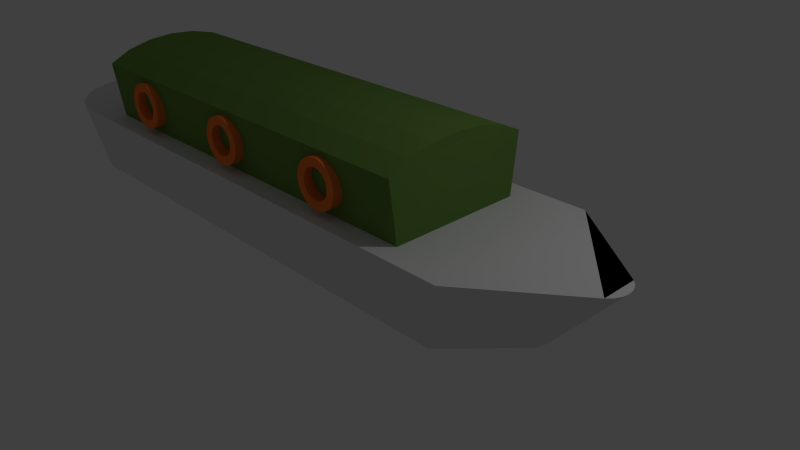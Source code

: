 # Source: barge.blend  (saved by Blender 2.72.0; exported with 4.5.12 LTS)
import bpy
from mathutils import Matrix  # noqa: F401  (used for matrix-valued properties, if any)

bpy.ops.wm.read_factory_settings(use_empty=True)
scene = bpy.context.scene
scene.name = 'Scene'

# ---- collections
col_collection_1 = bpy.data.collections.new('Collection 1'); scene.collection.children.link(col_collection_1)

# ---- materials (node trees are filled in below, after node groups)
mat_material_001 = bpy.data.materials.new('Material.001')
mat_material_001.alpha_threshold = 0.0
mat_material_001.use_transparent_shadow = False
mat_material_001.diffuse_color = (0.3665, 0.8, 0.7546, 1.0)
mat_material_001.roughness = 0.5
mat_windowframe = bpy.data.materials.new('WindowFrame')
mat_windowframe.alpha_threshold = 0.0
mat_windowframe.use_transparent_shadow = False
mat_windowframe.diffuse_color = (0.9911, 0.2232, 0.04231, 1.0)
mat_windowframe.roughness = 0.5
mat_boatmain = bpy.data.materials.new('BoatMain')
mat_boatmain.alpha_threshold = 0.0
mat_boatmain.use_transparent_shadow = False
mat_boatmain.diffuse_color = (0.15, 0.2789, 0.06125, 1.0)
mat_boatmain.roughness = 0.5
mat_material = bpy.data.materials.new('Material')
mat_material.alpha_threshold = 0.0
mat_material.use_transparent_shadow = False
mat_material.roughness = 0.5
mat_material.line_color = (0.0, 0.0, 0.0, 1.0)

# ---- material node trees

# ---- world
world_world = bpy.data.worlds.new('World'); scene.world = world_world
world_world.color = (0.05088, 0.05088, 0.05088)
world_world.use_sun_shadow = False
world_world.sun_shadow_jitter_overblur = 0.0
world_world.cycles.sampling_method = 'MANUAL'
world_world.cycles.sample_map_resolution = 256

# ---- cameras
cam_camera = bpy.data.cameras.new('Camera')
cam_camera.clip_end = 100.0
cam_camera.lens = 35.0
cam_camera.sensor_width = 32.0
cam_camera.sensor_height = 18.0
cam_camera.ortho_scale = 7.314
cam_camera.dof.focus_distance = 0.0
cam_camera.dof.aperture_fstop = 128.0

# ---- lights
light_lamp = bpy.data.lights.new('Lamp', 'POINT')
light_lamp.transmission_factor = 0.0
light_lamp.cutoff_distance = 30.0
light_lamp.energy = 100.0
light_lamp.shadow_buffer_clip_start = 1.001
light_lamp.shadow_soft_size = 0.1
light_lamp.shadow_maximum_resolution = 0.006
light_lamp.use_absolute_resolution = True
light_lamp.cycles.use_multiple_importance_sampling = False

# ---- meshes
me_cylinder_014 = bpy.data.meshes.new('Cylinder.014')
me_cylinder_014.from_pydata([(0.01385, 1.009, 3.038), (0.2087, 0.9868, 3.038), (0.3955, 0.9273, 3.038), (0.5671, 0.8325, 3.039), (0.7169, 0.7061, 3.04), (0.8391, 0.5529, 3.042), (0.9292, 0.3787, 3.043), (0.9835, 0.1904, 3.045), (1.0, -0.004938, 3.046), (0.9781, -0.1997, 3.048), (0.9186, -0.3865, 3.05), (0.8239, -0.5581, 3.051), (0.6974, -0.7079, 3.053), (0.5442, -0.8302, 3.054), (0.3701, -0.9202, 3.055), (0.1817, -0.9745, 3.055), (-0.01363, -0.9911, 3.055), (-0.2084, -0.9692, 3.055), (-0.3952, -0.9097, 3.055), (-0.5668, -0.8149, 3.054), (-0.7166, -0.6885, 3.053), (-0.8389, -0.5353, 3.051), (-0.9289, -0.3611, 3.05), (-0.9833, -0.1728, 3.048), (-0.9998, 0.02255, 3.046), (-0.9779, 0.2173, 3.045), (-0.9184, 0.4041, 3.043), (-0.8236, 0.5757, 3.042), (-0.6972, 0.7255, 3.04), (-0.544, 0.8478, 3.039), (-0.3698, 0.9378, 3.038), (-0.1815, 0.9921, 3.038), (4.241e-07, 1.575, 2.305), (4.241e-07, 1.575, 3.39), (0.3039, 1.545, 3.39), (0.3039, 1.545, 2.305), (1.102, 1.118, 2.305), (1.295, 0.8823, 2.305), (1.439, 0.613, 2.305), (1.528, 0.3207, 2.305), (1.558, 0.01678, 2.305), (1.528, -0.2872, 2.305), (1.439, -0.5794, 2.305), (1.295, -0.8488, 2.305), (1.102, -1.085, 2.305), (0.8656, -1.279, 2.305), (0.5962, -1.423, 2.305), (0.3039, -1.511, 2.305), (-1.33e-07, -1.541, 2.305), (-0.3039, -1.511, 2.305), (-0.5962, -1.423, 2.305), (-0.8656, -1.279, 2.305), (-1.102, -1.085, 2.305), (-1.295, -0.8488, 2.305), (-1.439, -0.5794, 2.305), (-1.528, -0.2872, 2.305), (-1.558, 0.01678, 2.305), (-1.0, 0.02298, 2.305), (-0.9835, -0.1724, 2.305), (-0.9291, -0.3607, 2.305), (-0.8391, -0.5349, 2.305), (-0.7169, -0.6881, 2.305), (-0.567, -0.8145, 2.305), (-0.3954, -0.9093, 2.305), (-0.2086, -0.9688, 2.305), (-0.01384, -0.9907, 2.305), (0.1815, -0.9741, 2.305), (0.3699, -0.9198, 2.305), (0.544, -0.8298, 2.305), (0.6972, -0.7075, 2.305), (0.8237, -0.5577, 2.305), (0.9184, -0.3861, 2.305), (0.9779, -0.1993, 2.305), (0.9998, -0.004507, 2.305), (0.9833, 0.1908, 2.305), (0.5962, 1.456, 2.305), (0.8656, 1.312, 2.305), (0.929, 0.3792, 2.305), (0.8389, 0.5533, 2.305), (0.7167, 0.7066, 2.305), (0.5668, 0.833, 2.305), (0.3952, 0.9278, 2.305), (0.2085, 0.9872, 2.305), (0.01365, 1.009, 2.305), (-0.1817, 0.9926, 2.305), (-0.37, 0.9383, 2.305), (-0.5442, 0.8483, 2.305), (-0.6974, 0.726, 2.305), (-0.8238, 0.5762, 2.305), (-0.9186, 0.4046, 2.305), (-0.9781, 0.2178, 2.305), (-1.528, 0.3207, 2.305), (-1.439, 0.613, 2.305), (-1.295, 0.8823, 2.305), (-1.102, 1.118, 2.305), (-0.8656, 1.312, 2.305), (-0.5962, 1.456, 2.305), (-0.3039, 1.545, 2.305), (-0.3039, 1.545, 3.39), (-0.5962, 1.456, 3.39), (-0.8656, 1.312, 3.39), (-1.102, 1.118, 3.39), (-1.295, 0.8823, 3.39), (-1.439, 0.613, 3.39), (-1.528, 0.3207, 3.39), (-1.558, 0.01678, 3.39), (-0.9998, 0.03654, 3.39), (-0.9779, 0.2313, 3.39), (-0.9185, 0.4181, 3.39), (-0.8237, 0.5897, 3.39), (-0.6972, 0.7396, 3.39), (-0.544, 0.8618, 3.39), (-0.3699, 0.9518, 3.39), (-0.1815, 1.006, 3.39), (0.01382, 1.023, 3.39), (0.2086, 1.001, 3.39), (0.3954, 0.9413, 3.39), (0.567, 0.8466, 3.39), (0.7168, 0.7201, 3.39), (0.8391, 0.5669, 3.39), (0.9291, 0.3927, 3.39), (0.9834, 0.2044, 3.39), (1.102, -1.085, 3.39), (1.295, -0.8488, 3.39), (1.439, -0.5794, 3.39), (1.528, -0.2872, 3.39), (1.558, 0.01678, 3.39), (1.528, 0.3207, 3.39), (1.439, 0.613, 3.39), (1.295, 0.8823, 3.39), (1.102, 1.118, 3.39), (0.8656, 1.312, 3.39), (0.5962, 1.456, 3.39), (1.0, 0.009052, 3.39), (0.9781, -0.1858, 3.39), (0.9186, -0.3725, 3.39), (0.8238, -0.5441, 3.39), (0.6974, -0.694, 3.39), (0.5442, -0.8162, 3.39), (0.37, -0.9063, 3.39), (0.1817, -0.9606, 3.39), (-0.01367, -0.9771, 3.39), (-0.2085, -0.9552, 3.39), (-0.3953, -0.8957, 3.39), (-0.5669, -0.801, 3.39), (-0.7167, -0.6745, 3.39), (-0.839, -0.5213, 3.39), (-0.929, -0.3472, 3.39), (-0.9833, -0.1588, 3.39), (-1.528, -0.2872, 3.39), (-1.439, -0.5794, 3.39), (-1.295, -0.8488, 3.39), (-1.102, -1.085, 3.39), (-0.8656, -1.279, 3.39), (-0.5962, -1.423, 3.39), (-0.3039, -1.511, 3.39), (-1.33e-07, -1.541, 3.39), (0.3039, -1.511, 3.39), (0.5962, -1.423, 3.39), (0.8656, -1.279, 3.39)], [], [(1, 0, 31, 30, 29, 28, 27, 26, 25, 24, 23, 22, 21, 20, 19, 18, 17, 16, 15, 14, 13, 12, 11, 10, 9, 8, 7, 6, 5, 4, 3, 2), (32, 33, 34, 35), (36, 37, 38, 39, 40, 41, 42, 43, 44, 45, 46, 47, 48, 49, 50, 51, 52, 53, 54, 55, 56, 57, 58, 59, 60, 61, 62, 63, 64, 65, 66, 67, 68, 69, 70, 71, 72, 73, 74), (32, 35, 75, 76, 36, 74, 77, 78, 79, 80, 81, 82, 83, 84, 85, 86, 87, 88, 89, 90, 57, 56, 91, 92, 93, 94, 95, 96, 97), (97, 98, 33, 32), (33, 98, 99, 100, 101, 102, 103, 104, 105, 106, 107, 108, 109, 110, 111, 112, 113, 114, 115, 116, 117, 118, 119, 120, 121, 122, 123, 124, 125, 126, 127, 128, 129, 130, 131, 132, 34), (122, 121, 133, 134, 135, 136, 137, 138, 139, 140, 141, 142, 143, 144, 145, 146, 147, 148, 106, 105, 149, 150, 151, 152, 153, 154, 155, 156, 157, 158, 159), (35, 34, 132, 75), (75, 132, 131, 76), (76, 131, 130, 36), (36, 130, 129, 37), (37, 129, 128, 38), (38, 128, 127, 39), (39, 127, 126, 40), (40, 126, 125, 41), (41, 125, 124, 42), (42, 124, 123, 43), (43, 123, 122, 44), (44, 122, 159, 45), (45, 159, 158, 46), (46, 158, 157, 47), (47, 157, 156, 48), (48, 156, 155, 49), (49, 155, 154, 50), (50, 154, 153, 51), (51, 153, 152, 52), (52, 152, 151, 53), (53, 151, 150, 54), (54, 150, 149, 55), (55, 149, 105, 56), (56, 105, 104, 91), (91, 104, 103, 92), (92, 103, 102, 93), (93, 102, 101, 94), (94, 101, 100, 95), (95, 100, 99, 96), (96, 99, 98, 97), (83, 82, 115, 114), (84, 83, 114, 113), (82, 81, 116, 115), (85, 84, 113, 112), (81, 80, 117, 116), (86, 85, 112, 111), (80, 79, 118, 117), (87, 86, 111, 110), (79, 78, 119, 118), (88, 87, 110, 109), (78, 77, 120, 119), (89, 88, 109, 108), (77, 74, 121, 120), (90, 89, 108, 107), (74, 73, 133, 121), (57, 90, 107, 106), (73, 72, 134, 133), (58, 57, 106, 148), (72, 71, 135, 134), (59, 58, 148, 147), (71, 70, 136, 135), (60, 59, 147, 146), (70, 69, 137, 136), (61, 60, 146, 145), (69, 68, 138, 137), (62, 61, 145, 144), (68, 67, 139, 138), (63, 62, 144, 143), (67, 66, 140, 139), (64, 63, 143, 142), (66, 65, 141, 140), (65, 64, 142, 141)])
me_cylinder_014.polygons.foreach_set('material_index', [0, 1, 1, 1, 1, 1, 1, 1, 1, 1, 1, 1, 1, 1, 1, 1, 1, 1, 1, 1, 1, 1, 1, 1, 1, 1, 1, 1, 1, 1, 1, 1, 1, 1, 1, 1, 1, 1, 1, 1, 1, 1, 1, 1, 1, 1, 1, 1, 1, 1, 1, 1, 1, 1, 1, 1, 1, 1, 1, 1, 1, 1, 1, 1, 1, 1, 1, 1, 1])
me_cylinder_014.materials.append(mat_material_001)
me_cylinder_014.materials.append(mat_windowframe)
me_cylinder_014.use_remesh_preserve_volume = False
me_cylinder_014.use_remesh_preserve_attributes = False
me_cylinder_014.use_mirror_vertex_groups = False
me_cylinder_014.update()
me_cylinder_013 = bpy.data.meshes.new('Cylinder.013')
me_cylinder_013.from_pydata([(0.01385, 1.009, 3.038), (0.2087, 0.9868, 3.038), (0.3955, 0.9273, 3.038), (0.5671, 0.8325, 3.039), (0.7169, 0.7061, 3.04), (0.8391, 0.5529, 3.042), (0.9292, 0.3787, 3.043), (0.9835, 0.1904, 3.045), (1.0, -0.004938, 3.046), (0.9781, -0.1997, 3.048), (0.9186, -0.3865, 3.05), (0.8239, -0.5581, 3.051), (0.6974, -0.7079, 3.053), (0.5442, -0.8302, 3.054), (0.3701, -0.9202, 3.055), (0.1817, -0.9745, 3.055), (-0.01363, -0.9911, 3.055), (-0.2084, -0.9692, 3.055), (-0.3952, -0.9097, 3.055), (-0.5668, -0.8149, 3.054), (-0.7166, -0.6885, 3.053), (-0.8389, -0.5353, 3.051), (-0.9289, -0.3611, 3.05), (-0.9833, -0.1728, 3.048), (-0.9998, 0.02255, 3.046), (-0.9779, 0.2173, 3.045), (-0.9184, 0.4041, 3.043), (-0.8236, 0.5757, 3.042), (-0.6972, 0.7255, 3.04), (-0.544, 0.8478, 3.039), (-0.3698, 0.9378, 3.038), (-0.1815, 0.9921, 3.038), (4.241e-07, 1.575, 2.305), (4.241e-07, 1.575, 3.39), (0.3039, 1.545, 3.39), (0.3039, 1.545, 2.305), (1.102, 1.118, 2.305), (1.295, 0.8823, 2.305), (1.439, 0.613, 2.305), (1.528, 0.3207, 2.305), (1.558, 0.01678, 2.305), (1.528, -0.2872, 2.305), (1.439, -0.5794, 2.305), (1.295, -0.8488, 2.305), (1.102, -1.085, 2.305), (0.8656, -1.279, 2.305), (0.5962, -1.423, 2.305), (0.3039, -1.511, 2.305), (-1.33e-07, -1.541, 2.305), (-0.3039, -1.511, 2.305), (-0.5962, -1.423, 2.305), (-0.8656, -1.279, 2.305), (-1.102, -1.085, 2.305), (-1.295, -0.8488, 2.305), (-1.439, -0.5794, 2.305), (-1.528, -0.2872, 2.305), (-1.558, 0.01678, 2.305), (-1.0, 0.02298, 2.305), (-0.9835, -0.1724, 2.305), (-0.9291, -0.3607, 2.305), (-0.8391, -0.5349, 2.305), (-0.7169, -0.6881, 2.305), (-0.567, -0.8145, 2.305), (-0.3954, -0.9093, 2.305), (-0.2086, -0.9688, 2.305), (-0.01384, -0.9907, 2.305), (0.1815, -0.9741, 2.305), (0.3699, -0.9198, 2.305), (0.544, -0.8298, 2.305), (0.6972, -0.7075, 2.305), (0.8237, -0.5577, 2.305), (0.9184, -0.3861, 2.305), (0.9779, -0.1993, 2.305), (0.9998, -0.004507, 2.305), (0.9833, 0.1908, 2.305), (0.5962, 1.456, 2.305), (0.8656, 1.312, 2.305), (0.929, 0.3792, 2.305), (0.8389, 0.5533, 2.305), (0.7167, 0.7066, 2.305), (0.5668, 0.833, 2.305), (0.3952, 0.9278, 2.305), (0.2085, 0.9872, 2.305), (0.01365, 1.009, 2.305), (-0.1817, 0.9926, 2.305), (-0.37, 0.9383, 2.305), (-0.5442, 0.8483, 2.305), (-0.6974, 0.726, 2.305), (-0.8238, 0.5762, 2.305), (-0.9186, 0.4046, 2.305), (-0.9781, 0.2178, 2.305), (-1.528, 0.3207, 2.305), (-1.439, 0.613, 2.305), (-1.295, 0.8823, 2.305), (-1.102, 1.118, 2.305), (-0.8656, 1.312, 2.305), (-0.5962, 1.456, 2.305), (-0.3039, 1.545, 2.305), (-0.3039, 1.545, 3.39), (-0.5962, 1.456, 3.39), (-0.8656, 1.312, 3.39), (-1.102, 1.118, 3.39), (-1.295, 0.8823, 3.39), (-1.439, 0.613, 3.39), (-1.528, 0.3207, 3.39), (-1.558, 0.01678, 3.39), (-0.9998, 0.03654, 3.39), (-0.9779, 0.2313, 3.39), (-0.9185, 0.4181, 3.39), (-0.8237, 0.5897, 3.39), (-0.6972, 0.7396, 3.39), (-0.544, 0.8618, 3.39), (-0.3699, 0.9518, 3.39), (-0.1815, 1.006, 3.39), (0.01382, 1.023, 3.39), (0.2086, 1.001, 3.39), (0.3954, 0.9413, 3.39), (0.567, 0.8466, 3.39), (0.7168, 0.7201, 3.39), (0.8391, 0.5669, 3.39), (0.9291, 0.3927, 3.39), (0.9834, 0.2044, 3.39), (1.102, -1.085, 3.39), (1.295, -0.8488, 3.39), (1.439, -0.5794, 3.39), (1.528, -0.2872, 3.39), (1.558, 0.01678, 3.39), (1.528, 0.3207, 3.39), (1.439, 0.613, 3.39), (1.295, 0.8823, 3.39), (1.102, 1.118, 3.39), (0.8656, 1.312, 3.39), (0.5962, 1.456, 3.39), (1.0, 0.009052, 3.39), (0.9781, -0.1858, 3.39), (0.9186, -0.3725, 3.39), (0.8238, -0.5441, 3.39), (0.6974, -0.694, 3.39), (0.5442, -0.8162, 3.39), (0.37, -0.9063, 3.39), (0.1817, -0.9606, 3.39), (-0.01367, -0.9771, 3.39), (-0.2085, -0.9552, 3.39), (-0.3953, -0.8957, 3.39), (-0.5669, -0.801, 3.39), (-0.7167, -0.6745, 3.39), (-0.839, -0.5213, 3.39), (-0.929, -0.3472, 3.39), (-0.9833, -0.1588, 3.39), (-1.528, -0.2872, 3.39), (-1.439, -0.5794, 3.39), (-1.295, -0.8488, 3.39), (-1.102, -1.085, 3.39), (-0.8656, -1.279, 3.39), (-0.5962, -1.423, 3.39), (-0.3039, -1.511, 3.39), (-1.33e-07, -1.541, 3.39), (0.3039, -1.511, 3.39), (0.5962, -1.423, 3.39), (0.8656, -1.279, 3.39)], [], [(1, 0, 31, 30, 29, 28, 27, 26, 25, 24, 23, 22, 21, 20, 19, 18, 17, 16, 15, 14, 13, 12, 11, 10, 9, 8, 7, 6, 5, 4, 3, 2), (32, 33, 34, 35), (36, 37, 38, 39, 40, 41, 42, 43, 44, 45, 46, 47, 48, 49, 50, 51, 52, 53, 54, 55, 56, 57, 58, 59, 60, 61, 62, 63, 64, 65, 66, 67, 68, 69, 70, 71, 72, 73, 74), (32, 35, 75, 76, 36, 74, 77, 78, 79, 80, 81, 82, 83, 84, 85, 86, 87, 88, 89, 90, 57, 56, 91, 92, 93, 94, 95, 96, 97), (97, 98, 33, 32), (33, 98, 99, 100, 101, 102, 103, 104, 105, 106, 107, 108, 109, 110, 111, 112, 113, 114, 115, 116, 117, 118, 119, 120, 121, 122, 123, 124, 125, 126, 127, 128, 129, 130, 131, 132, 34), (122, 121, 133, 134, 135, 136, 137, 138, 139, 140, 141, 142, 143, 144, 145, 146, 147, 148, 106, 105, 149, 150, 151, 152, 153, 154, 155, 156, 157, 158, 159), (35, 34, 132, 75), (75, 132, 131, 76), (76, 131, 130, 36), (36, 130, 129, 37), (37, 129, 128, 38), (38, 128, 127, 39), (39, 127, 126, 40), (40, 126, 125, 41), (41, 125, 124, 42), (42, 124, 123, 43), (43, 123, 122, 44), (44, 122, 159, 45), (45, 159, 158, 46), (46, 158, 157, 47), (47, 157, 156, 48), (48, 156, 155, 49), (49, 155, 154, 50), (50, 154, 153, 51), (51, 153, 152, 52), (52, 152, 151, 53), (53, 151, 150, 54), (54, 150, 149, 55), (55, 149, 105, 56), (56, 105, 104, 91), (91, 104, 103, 92), (92, 103, 102, 93), (93, 102, 101, 94), (94, 101, 100, 95), (95, 100, 99, 96), (96, 99, 98, 97), (83, 82, 115, 114), (84, 83, 114, 113), (82, 81, 116, 115), (85, 84, 113, 112), (81, 80, 117, 116), (86, 85, 112, 111), (80, 79, 118, 117), (87, 86, 111, 110), (79, 78, 119, 118), (88, 87, 110, 109), (78, 77, 120, 119), (89, 88, 109, 108), (77, 74, 121, 120), (90, 89, 108, 107), (74, 73, 133, 121), (57, 90, 107, 106), (73, 72, 134, 133), (58, 57, 106, 148), (72, 71, 135, 134), (59, 58, 148, 147), (71, 70, 136, 135), (60, 59, 147, 146), (70, 69, 137, 136), (61, 60, 146, 145), (69, 68, 138, 137), (62, 61, 145, 144), (68, 67, 139, 138), (63, 62, 144, 143), (67, 66, 140, 139), (64, 63, 143, 142), (66, 65, 141, 140), (65, 64, 142, 141)])
me_cylinder_013.polygons.foreach_set('material_index', [0, 1, 1, 1, 1, 1, 1, 1, 1, 1, 1, 1, 1, 1, 1, 1, 1, 1, 1, 1, 1, 1, 1, 1, 1, 1, 1, 1, 1, 1, 1, 1, 1, 1, 1, 1, 1, 1, 1, 1, 1, 1, 1, 1, 1, 1, 1, 1, 1, 1, 1, 1, 1, 1, 1, 1, 1, 1, 1, 1, 1, 1, 1, 1, 1, 1, 1, 1, 1])
me_cylinder_013.materials.append(mat_material_001)
me_cylinder_013.materials.append(mat_windowframe)
me_cylinder_013.use_remesh_preserve_volume = False
me_cylinder_013.use_remesh_preserve_attributes = False
me_cylinder_013.use_mirror_vertex_groups = False
me_cylinder_013.update()
me_cylinder_012 = bpy.data.meshes.new('Cylinder.012')
me_cylinder_012.from_pydata([(0.01385, 1.009, 3.038), (0.2087, 0.9868, 3.038), (0.3955, 0.9273, 3.038), (0.5671, 0.8325, 3.039), (0.7169, 0.7061, 3.04), (0.8391, 0.5529, 3.042), (0.9292, 0.3787, 3.043), (0.9835, 0.1904, 3.045), (1.0, -0.004938, 3.046), (0.9781, -0.1997, 3.048), (0.9186, -0.3865, 3.05), (0.8239, -0.5581, 3.051), (0.6974, -0.7079, 3.053), (0.5442, -0.8302, 3.054), (0.3701, -0.9202, 3.055), (0.1817, -0.9745, 3.055), (-0.01363, -0.9911, 3.055), (-0.2084, -0.9692, 3.055), (-0.3952, -0.9097, 3.055), (-0.5668, -0.8149, 3.054), (-0.7166, -0.6885, 3.053), (-0.8389, -0.5353, 3.051), (-0.9289, -0.3611, 3.05), (-0.9833, -0.1728, 3.048), (-0.9998, 0.02255, 3.046), (-0.9779, 0.2173, 3.045), (-0.9184, 0.4041, 3.043), (-0.8236, 0.5757, 3.042), (-0.6972, 0.7255, 3.04), (-0.544, 0.8478, 3.039), (-0.3698, 0.9378, 3.038), (-0.1815, 0.9921, 3.038), (4.241e-07, 1.575, 2.305), (4.241e-07, 1.575, 3.39), (0.3039, 1.545, 3.39), (0.3039, 1.545, 2.305), (1.102, 1.118, 2.305), (1.295, 0.8823, 2.305), (1.439, 0.613, 2.305), (1.528, 0.3207, 2.305), (1.558, 0.01678, 2.305), (1.528, -0.2872, 2.305), (1.439, -0.5794, 2.305), (1.295, -0.8488, 2.305), (1.102, -1.085, 2.305), (0.8656, -1.279, 2.305), (0.5962, -1.423, 2.305), (0.3039, -1.511, 2.305), (-1.33e-07, -1.541, 2.305), (-0.3039, -1.511, 2.305), (-0.5962, -1.423, 2.305), (-0.8656, -1.279, 2.305), (-1.102, -1.085, 2.305), (-1.295, -0.8488, 2.305), (-1.439, -0.5794, 2.305), (-1.528, -0.2872, 2.305), (-1.558, 0.01678, 2.305), (-1.0, 0.02298, 2.305), (-0.9835, -0.1724, 2.305), (-0.9291, -0.3607, 2.305), (-0.8391, -0.5349, 2.305), (-0.7169, -0.6881, 2.305), (-0.567, -0.8145, 2.305), (-0.3954, -0.9093, 2.305), (-0.2086, -0.9688, 2.305), (-0.01384, -0.9907, 2.305), (0.1815, -0.9741, 2.305), (0.3699, -0.9198, 2.305), (0.544, -0.8298, 2.305), (0.6972, -0.7075, 2.305), (0.8237, -0.5577, 2.305), (0.9184, -0.3861, 2.305), (0.9779, -0.1993, 2.305), (0.9998, -0.004507, 2.305), (0.9833, 0.1908, 2.305), (0.5962, 1.456, 2.305), (0.8656, 1.312, 2.305), (0.929, 0.3792, 2.305), (0.8389, 0.5533, 2.305), (0.7167, 0.7066, 2.305), (0.5668, 0.833, 2.305), (0.3952, 0.9278, 2.305), (0.2085, 0.9872, 2.305), (0.01365, 1.009, 2.305), (-0.1817, 0.9926, 2.305), (-0.37, 0.9383, 2.305), (-0.5442, 0.8483, 2.305), (-0.6974, 0.726, 2.305), (-0.8238, 0.5762, 2.305), (-0.9186, 0.4046, 2.305), (-0.9781, 0.2178, 2.305), (-1.528, 0.3207, 2.305), (-1.439, 0.613, 2.305), (-1.295, 0.8823, 2.305), (-1.102, 1.118, 2.305), (-0.8656, 1.312, 2.305), (-0.5962, 1.456, 2.305), (-0.3039, 1.545, 2.305), (-0.3039, 1.545, 3.39), (-0.5962, 1.456, 3.39), (-0.8656, 1.312, 3.39), (-1.102, 1.118, 3.39), (-1.295, 0.8823, 3.39), (-1.439, 0.613, 3.39), (-1.528, 0.3207, 3.39), (-1.558, 0.01678, 3.39), (-0.9998, 0.03654, 3.39), (-0.9779, 0.2313, 3.39), (-0.9185, 0.4181, 3.39), (-0.8237, 0.5897, 3.39), (-0.6972, 0.7396, 3.39), (-0.544, 0.8618, 3.39), (-0.3699, 0.9518, 3.39), (-0.1815, 1.006, 3.39), (0.01382, 1.023, 3.39), (0.2086, 1.001, 3.39), (0.3954, 0.9413, 3.39), (0.567, 0.8466, 3.39), (0.7168, 0.7201, 3.39), (0.8391, 0.5669, 3.39), (0.9291, 0.3927, 3.39), (0.9834, 0.2044, 3.39), (1.102, -1.085, 3.39), (1.295, -0.8488, 3.39), (1.439, -0.5794, 3.39), (1.528, -0.2872, 3.39), (1.558, 0.01678, 3.39), (1.528, 0.3207, 3.39), (1.439, 0.613, 3.39), (1.295, 0.8823, 3.39), (1.102, 1.118, 3.39), (0.8656, 1.312, 3.39), (0.5962, 1.456, 3.39), (1.0, 0.009052, 3.39), (0.9781, -0.1858, 3.39), (0.9186, -0.3725, 3.39), (0.8238, -0.5441, 3.39), (0.6974, -0.694, 3.39), (0.5442, -0.8162, 3.39), (0.37, -0.9063, 3.39), (0.1817, -0.9606, 3.39), (-0.01367, -0.9771, 3.39), (-0.2085, -0.9552, 3.39), (-0.3953, -0.8957, 3.39), (-0.5669, -0.801, 3.39), (-0.7167, -0.6745, 3.39), (-0.839, -0.5213, 3.39), (-0.929, -0.3472, 3.39), (-0.9833, -0.1588, 3.39), (-1.528, -0.2872, 3.39), (-1.439, -0.5794, 3.39), (-1.295, -0.8488, 3.39), (-1.102, -1.085, 3.39), (-0.8656, -1.279, 3.39), (-0.5962, -1.423, 3.39), (-0.3039, -1.511, 3.39), (-1.33e-07, -1.541, 3.39), (0.3039, -1.511, 3.39), (0.5962, -1.423, 3.39), (0.8656, -1.279, 3.39)], [], [(1, 0, 31, 30, 29, 28, 27, 26, 25, 24, 23, 22, 21, 20, 19, 18, 17, 16, 15, 14, 13, 12, 11, 10, 9, 8, 7, 6, 5, 4, 3, 2), (32, 33, 34, 35), (36, 37, 38, 39, 40, 41, 42, 43, 44, 45, 46, 47, 48, 49, 50, 51, 52, 53, 54, 55, 56, 57, 58, 59, 60, 61, 62, 63, 64, 65, 66, 67, 68, 69, 70, 71, 72, 73, 74), (32, 35, 75, 76, 36, 74, 77, 78, 79, 80, 81, 82, 83, 84, 85, 86, 87, 88, 89, 90, 57, 56, 91, 92, 93, 94, 95, 96, 97), (97, 98, 33, 32), (33, 98, 99, 100, 101, 102, 103, 104, 105, 106, 107, 108, 109, 110, 111, 112, 113, 114, 115, 116, 117, 118, 119, 120, 121, 122, 123, 124, 125, 126, 127, 128, 129, 130, 131, 132, 34), (122, 121, 133, 134, 135, 136, 137, 138, 139, 140, 141, 142, 143, 144, 145, 146, 147, 148, 106, 105, 149, 150, 151, 152, 153, 154, 155, 156, 157, 158, 159), (35, 34, 132, 75), (75, 132, 131, 76), (76, 131, 130, 36), (36, 130, 129, 37), (37, 129, 128, 38), (38, 128, 127, 39), (39, 127, 126, 40), (40, 126, 125, 41), (41, 125, 124, 42), (42, 124, 123, 43), (43, 123, 122, 44), (44, 122, 159, 45), (45, 159, 158, 46), (46, 158, 157, 47), (47, 157, 156, 48), (48, 156, 155, 49), (49, 155, 154, 50), (50, 154, 153, 51), (51, 153, 152, 52), (52, 152, 151, 53), (53, 151, 150, 54), (54, 150, 149, 55), (55, 149, 105, 56), (56, 105, 104, 91), (91, 104, 103, 92), (92, 103, 102, 93), (93, 102, 101, 94), (94, 101, 100, 95), (95, 100, 99, 96), (96, 99, 98, 97), (83, 82, 115, 114), (84, 83, 114, 113), (82, 81, 116, 115), (85, 84, 113, 112), (81, 80, 117, 116), (86, 85, 112, 111), (80, 79, 118, 117), (87, 86, 111, 110), (79, 78, 119, 118), (88, 87, 110, 109), (78, 77, 120, 119), (89, 88, 109, 108), (77, 74, 121, 120), (90, 89, 108, 107), (74, 73, 133, 121), (57, 90, 107, 106), (73, 72, 134, 133), (58, 57, 106, 148), (72, 71, 135, 134), (59, 58, 148, 147), (71, 70, 136, 135), (60, 59, 147, 146), (70, 69, 137, 136), (61, 60, 146, 145), (69, 68, 138, 137), (62, 61, 145, 144), (68, 67, 139, 138), (63, 62, 144, 143), (67, 66, 140, 139), (64, 63, 143, 142), (66, 65, 141, 140), (65, 64, 142, 141)])
me_cylinder_012.polygons.foreach_set('material_index', [0, 1, 1, 1, 1, 1, 1, 1, 1, 1, 1, 1, 1, 1, 1, 1, 1, 1, 1, 1, 1, 1, 1, 1, 1, 1, 1, 1, 1, 1, 1, 1, 1, 1, 1, 1, 1, 1, 1, 1, 1, 1, 1, 1, 1, 1, 1, 1, 1, 1, 1, 1, 1, 1, 1, 1, 1, 1, 1, 1, 1, 1, 1, 1, 1, 1, 1, 1, 1])
me_cylinder_012.materials.append(mat_material_001)
me_cylinder_012.materials.append(mat_windowframe)
me_cylinder_012.use_remesh_preserve_volume = False
me_cylinder_012.use_remesh_preserve_attributes = False
me_cylinder_012.use_mirror_vertex_groups = False
me_cylinder_012.update()
me_cylinder_011 = bpy.data.meshes.new('Cylinder.011')
me_cylinder_011.from_pydata([(0.01385, 1.009, 3.038), (0.2087, 0.9868, 3.038), (0.3955, 0.9273, 3.038), (0.5671, 0.8325, 3.039), (0.7169, 0.7061, 3.04), (0.8391, 0.5529, 3.042), (0.9292, 0.3787, 3.043), (0.9835, 0.1904, 3.045), (1.0, -0.004938, 3.046), (0.9781, -0.1997, 3.048), (0.9186, -0.3865, 3.05), (0.8239, -0.5581, 3.051), (0.6974, -0.7079, 3.053), (0.5442, -0.8302, 3.054), (0.3701, -0.9202, 3.055), (0.1817, -0.9745, 3.055), (-0.01363, -0.9911, 3.055), (-0.2084, -0.9692, 3.055), (-0.3952, -0.9097, 3.055), (-0.5668, -0.8149, 3.054), (-0.7166, -0.6885, 3.053), (-0.8389, -0.5353, 3.051), (-0.9289, -0.3611, 3.05), (-0.9833, -0.1728, 3.048), (-0.9998, 0.02255, 3.046), (-0.9779, 0.2173, 3.045), (-0.9184, 0.4041, 3.043), (-0.8236, 0.5757, 3.042), (-0.6972, 0.7255, 3.04), (-0.544, 0.8478, 3.039), (-0.3698, 0.9378, 3.038), (-0.1815, 0.9921, 3.038), (4.241e-07, 1.575, 2.305), (4.241e-07, 1.575, 3.39), (0.3039, 1.545, 3.39), (0.3039, 1.545, 2.305), (1.102, 1.118, 2.305), (1.295, 0.8823, 2.305), (1.439, 0.613, 2.305), (1.528, 0.3207, 2.305), (1.558, 0.01678, 2.305), (1.528, -0.2872, 2.305), (1.439, -0.5794, 2.305), (1.295, -0.8488, 2.305), (1.102, -1.085, 2.305), (0.8656, -1.279, 2.305), (0.5962, -1.423, 2.305), (0.3039, -1.511, 2.305), (-1.33e-07, -1.541, 2.305), (-0.3039, -1.511, 2.305), (-0.5962, -1.423, 2.305), (-0.8656, -1.279, 2.305), (-1.102, -1.085, 2.305), (-1.295, -0.8488, 2.305), (-1.439, -0.5794, 2.305), (-1.528, -0.2872, 2.305), (-1.558, 0.01678, 2.305), (-1.0, 0.02298, 2.305), (-0.9835, -0.1724, 2.305), (-0.9291, -0.3607, 2.305), (-0.8391, -0.5349, 2.305), (-0.7169, -0.6881, 2.305), (-0.567, -0.8145, 2.305), (-0.3954, -0.9093, 2.305), (-0.2086, -0.9688, 2.305), (-0.01384, -0.9907, 2.305), (0.1815, -0.9741, 2.305), (0.3699, -0.9198, 2.305), (0.544, -0.8298, 2.305), (0.6972, -0.7075, 2.305), (0.8237, -0.5577, 2.305), (0.9184, -0.3861, 2.305), (0.9779, -0.1993, 2.305), (0.9998, -0.004507, 2.305), (0.9833, 0.1908, 2.305), (0.5962, 1.456, 2.305), (0.8656, 1.312, 2.305), (0.929, 0.3792, 2.305), (0.8389, 0.5533, 2.305), (0.7167, 0.7066, 2.305), (0.5668, 0.833, 2.305), (0.3952, 0.9278, 2.305), (0.2085, 0.9872, 2.305), (0.01365, 1.009, 2.305), (-0.1817, 0.9926, 2.305), (-0.37, 0.9383, 2.305), (-0.5442, 0.8483, 2.305), (-0.6974, 0.726, 2.305), (-0.8238, 0.5762, 2.305), (-0.9186, 0.4046, 2.305), (-0.9781, 0.2178, 2.305), (-1.528, 0.3207, 2.305), (-1.439, 0.613, 2.305), (-1.295, 0.8823, 2.305), (-1.102, 1.118, 2.305), (-0.8656, 1.312, 2.305), (-0.5962, 1.456, 2.305), (-0.3039, 1.545, 2.305), (-0.3039, 1.545, 3.39), (-0.5962, 1.456, 3.39), (-0.8656, 1.312, 3.39), (-1.102, 1.118, 3.39), (-1.295, 0.8823, 3.39), (-1.439, 0.613, 3.39), (-1.528, 0.3207, 3.39), (-1.558, 0.01678, 3.39), (-0.9998, 0.03654, 3.39), (-0.9779, 0.2313, 3.39), (-0.9185, 0.4181, 3.39), (-0.8237, 0.5897, 3.39), (-0.6972, 0.7396, 3.39), (-0.544, 0.8618, 3.39), (-0.3699, 0.9518, 3.39), (-0.1815, 1.006, 3.39), (0.01382, 1.023, 3.39), (0.2086, 1.001, 3.39), (0.3954, 0.9413, 3.39), (0.567, 0.8466, 3.39), (0.7168, 0.7201, 3.39), (0.8391, 0.5669, 3.39), (0.9291, 0.3927, 3.39), (0.9834, 0.2044, 3.39), (1.102, -1.085, 3.39), (1.295, -0.8488, 3.39), (1.439, -0.5794, 3.39), (1.528, -0.2872, 3.39), (1.558, 0.01678, 3.39), (1.528, 0.3207, 3.39), (1.439, 0.613, 3.39), (1.295, 0.8823, 3.39), (1.102, 1.118, 3.39), (0.8656, 1.312, 3.39), (0.5962, 1.456, 3.39), (1.0, 0.009052, 3.39), (0.9781, -0.1858, 3.39), (0.9186, -0.3725, 3.39), (0.8238, -0.5441, 3.39), (0.6974, -0.694, 3.39), (0.5442, -0.8162, 3.39), (0.37, -0.9063, 3.39), (0.1817, -0.9606, 3.39), (-0.01367, -0.9771, 3.39), (-0.2085, -0.9552, 3.39), (-0.3953, -0.8957, 3.39), (-0.5669, -0.801, 3.39), (-0.7167, -0.6745, 3.39), (-0.839, -0.5213, 3.39), (-0.929, -0.3472, 3.39), (-0.9833, -0.1588, 3.39), (-1.528, -0.2872, 3.39), (-1.439, -0.5794, 3.39), (-1.295, -0.8488, 3.39), (-1.102, -1.085, 3.39), (-0.8656, -1.279, 3.39), (-0.5962, -1.423, 3.39), (-0.3039, -1.511, 3.39), (-1.33e-07, -1.541, 3.39), (0.3039, -1.511, 3.39), (0.5962, -1.423, 3.39), (0.8656, -1.279, 3.39)], [], [(1, 0, 31, 30, 29, 28, 27, 26, 25, 24, 23, 22, 21, 20, 19, 18, 17, 16, 15, 14, 13, 12, 11, 10, 9, 8, 7, 6, 5, 4, 3, 2), (32, 33, 34, 35), (36, 37, 38, 39, 40, 41, 42, 43, 44, 45, 46, 47, 48, 49, 50, 51, 52, 53, 54, 55, 56, 57, 58, 59, 60, 61, 62, 63, 64, 65, 66, 67, 68, 69, 70, 71, 72, 73, 74), (32, 35, 75, 76, 36, 74, 77, 78, 79, 80, 81, 82, 83, 84, 85, 86, 87, 88, 89, 90, 57, 56, 91, 92, 93, 94, 95, 96, 97), (97, 98, 33, 32), (33, 98, 99, 100, 101, 102, 103, 104, 105, 106, 107, 108, 109, 110, 111, 112, 113, 114, 115, 116, 117, 118, 119, 120, 121, 122, 123, 124, 125, 126, 127, 128, 129, 130, 131, 132, 34), (122, 121, 133, 134, 135, 136, 137, 138, 139, 140, 141, 142, 143, 144, 145, 146, 147, 148, 106, 105, 149, 150, 151, 152, 153, 154, 155, 156, 157, 158, 159), (35, 34, 132, 75), (75, 132, 131, 76), (76, 131, 130, 36), (36, 130, 129, 37), (37, 129, 128, 38), (38, 128, 127, 39), (39, 127, 126, 40), (40, 126, 125, 41), (41, 125, 124, 42), (42, 124, 123, 43), (43, 123, 122, 44), (44, 122, 159, 45), (45, 159, 158, 46), (46, 158, 157, 47), (47, 157, 156, 48), (48, 156, 155, 49), (49, 155, 154, 50), (50, 154, 153, 51), (51, 153, 152, 52), (52, 152, 151, 53), (53, 151, 150, 54), (54, 150, 149, 55), (55, 149, 105, 56), (56, 105, 104, 91), (91, 104, 103, 92), (92, 103, 102, 93), (93, 102, 101, 94), (94, 101, 100, 95), (95, 100, 99, 96), (96, 99, 98, 97), (83, 82, 115, 114), (84, 83, 114, 113), (82, 81, 116, 115), (85, 84, 113, 112), (81, 80, 117, 116), (86, 85, 112, 111), (80, 79, 118, 117), (87, 86, 111, 110), (79, 78, 119, 118), (88, 87, 110, 109), (78, 77, 120, 119), (89, 88, 109, 108), (77, 74, 121, 120), (90, 89, 108, 107), (74, 73, 133, 121), (57, 90, 107, 106), (73, 72, 134, 133), (58, 57, 106, 148), (72, 71, 135, 134), (59, 58, 148, 147), (71, 70, 136, 135), (60, 59, 147, 146), (70, 69, 137, 136), (61, 60, 146, 145), (69, 68, 138, 137), (62, 61, 145, 144), (68, 67, 139, 138), (63, 62, 144, 143), (67, 66, 140, 139), (64, 63, 143, 142), (66, 65, 141, 140), (65, 64, 142, 141)])
me_cylinder_011.polygons.foreach_set('material_index', [0, 1, 1, 1, 1, 1, 1, 1, 1, 1, 1, 1, 1, 1, 1, 1, 1, 1, 1, 1, 1, 1, 1, 1, 1, 1, 1, 1, 1, 1, 1, 1, 1, 1, 1, 1, 1, 1, 1, 1, 1, 1, 1, 1, 1, 1, 1, 1, 1, 1, 1, 1, 1, 1, 1, 1, 1, 1, 1, 1, 1, 1, 1, 1, 1, 1, 1, 1, 1])
me_cylinder_011.materials.append(mat_material_001)
me_cylinder_011.materials.append(mat_windowframe)
me_cylinder_011.use_remesh_preserve_volume = False
me_cylinder_011.use_remesh_preserve_attributes = False
me_cylinder_011.use_mirror_vertex_groups = False
me_cylinder_011.update()
me_cylinder_010 = bpy.data.meshes.new('Cylinder.010')
me_cylinder_010.from_pydata([(0.01385, 1.009, 3.038), (0.2087, 0.9868, 3.038), (0.3955, 0.9273, 3.038), (0.5671, 0.8325, 3.039), (0.7169, 0.7061, 3.04), (0.8391, 0.5529, 3.042), (0.9292, 0.3787, 3.043), (0.9835, 0.1904, 3.045), (1.0, -0.004938, 3.046), (0.9781, -0.1997, 3.048), (0.9186, -0.3865, 3.05), (0.8239, -0.5581, 3.051), (0.6974, -0.7079, 3.053), (0.5442, -0.8302, 3.054), (0.3701, -0.9202, 3.055), (0.1817, -0.9745, 3.055), (-0.01363, -0.9911, 3.055), (-0.2084, -0.9692, 3.055), (-0.3952, -0.9097, 3.055), (-0.5668, -0.8149, 3.054), (-0.7166, -0.6885, 3.053), (-0.8389, -0.5353, 3.051), (-0.9289, -0.3611, 3.05), (-0.9833, -0.1728, 3.048), (-0.9998, 0.02255, 3.046), (-0.9779, 0.2173, 3.045), (-0.9184, 0.4041, 3.043), (-0.8236, 0.5757, 3.042), (-0.6972, 0.7255, 3.04), (-0.544, 0.8478, 3.039), (-0.3698, 0.9378, 3.038), (-0.1815, 0.9921, 3.038), (4.241e-07, 1.575, 2.305), (4.241e-07, 1.575, 3.39), (0.3039, 1.545, 3.39), (0.3039, 1.545, 2.305), (1.102, 1.118, 2.305), (1.295, 0.8823, 2.305), (1.439, 0.613, 2.305), (1.528, 0.3207, 2.305), (1.558, 0.01678, 2.305), (1.528, -0.2872, 2.305), (1.439, -0.5794, 2.305), (1.295, -0.8488, 2.305), (1.102, -1.085, 2.305), (0.8656, -1.279, 2.305), (0.5962, -1.423, 2.305), (0.3039, -1.511, 2.305), (-1.33e-07, -1.541, 2.305), (-0.3039, -1.511, 2.305), (-0.5962, -1.423, 2.305), (-0.8656, -1.279, 2.305), (-1.102, -1.085, 2.305), (-1.295, -0.8488, 2.305), (-1.439, -0.5794, 2.305), (-1.528, -0.2872, 2.305), (-1.558, 0.01678, 2.305), (-1.0, 0.02298, 2.305), (-0.9835, -0.1724, 2.305), (-0.9291, -0.3607, 2.305), (-0.8391, -0.5349, 2.305), (-0.7169, -0.6881, 2.305), (-0.567, -0.8145, 2.305), (-0.3954, -0.9093, 2.305), (-0.2086, -0.9688, 2.305), (-0.01384, -0.9907, 2.305), (0.1815, -0.9741, 2.305), (0.3699, -0.9198, 2.305), (0.544, -0.8298, 2.305), (0.6972, -0.7075, 2.305), (0.8237, -0.5577, 2.305), (0.9184, -0.3861, 2.305), (0.9779, -0.1993, 2.305), (0.9998, -0.004507, 2.305), (0.9833, 0.1908, 2.305), (0.5962, 1.456, 2.305), (0.8656, 1.312, 2.305), (0.929, 0.3792, 2.305), (0.8389, 0.5533, 2.305), (0.7167, 0.7066, 2.305), (0.5668, 0.833, 2.305), (0.3952, 0.9278, 2.305), (0.2085, 0.9872, 2.305), (0.01365, 1.009, 2.305), (-0.1817, 0.9926, 2.305), (-0.37, 0.9383, 2.305), (-0.5442, 0.8483, 2.305), (-0.6974, 0.726, 2.305), (-0.8238, 0.5762, 2.305), (-0.9186, 0.4046, 2.305), (-0.9781, 0.2178, 2.305), (-1.528, 0.3207, 2.305), (-1.439, 0.613, 2.305), (-1.295, 0.8823, 2.305), (-1.102, 1.118, 2.305), (-0.8656, 1.312, 2.305), (-0.5962, 1.456, 2.305), (-0.3039, 1.545, 2.305), (-0.3039, 1.545, 3.39), (-0.5962, 1.456, 3.39), (-0.8656, 1.312, 3.39), (-1.102, 1.118, 3.39), (-1.295, 0.8823, 3.39), (-1.439, 0.613, 3.39), (-1.528, 0.3207, 3.39), (-1.558, 0.01678, 3.39), (-0.9998, 0.03654, 3.39), (-0.9779, 0.2313, 3.39), (-0.9185, 0.4181, 3.39), (-0.8237, 0.5897, 3.39), (-0.6972, 0.7396, 3.39), (-0.544, 0.8618, 3.39), (-0.3699, 0.9518, 3.39), (-0.1815, 1.006, 3.39), (0.01382, 1.023, 3.39), (0.2086, 1.001, 3.39), (0.3954, 0.9413, 3.39), (0.567, 0.8466, 3.39), (0.7168, 0.7201, 3.39), (0.8391, 0.5669, 3.39), (0.9291, 0.3927, 3.39), (0.9834, 0.2044, 3.39), (1.102, -1.085, 3.39), (1.295, -0.8488, 3.39), (1.439, -0.5794, 3.39), (1.528, -0.2872, 3.39), (1.558, 0.01678, 3.39), (1.528, 0.3207, 3.39), (1.439, 0.613, 3.39), (1.295, 0.8823, 3.39), (1.102, 1.118, 3.39), (0.8656, 1.312, 3.39), (0.5962, 1.456, 3.39), (1.0, 0.009052, 3.39), (0.9781, -0.1858, 3.39), (0.9186, -0.3725, 3.39), (0.8238, -0.5441, 3.39), (0.6974, -0.694, 3.39), (0.5442, -0.8162, 3.39), (0.37, -0.9063, 3.39), (0.1817, -0.9606, 3.39), (-0.01367, -0.9771, 3.39), (-0.2085, -0.9552, 3.39), (-0.3953, -0.8957, 3.39), (-0.5669, -0.801, 3.39), (-0.7167, -0.6745, 3.39), (-0.839, -0.5213, 3.39), (-0.929, -0.3472, 3.39), (-0.9833, -0.1588, 3.39), (-1.528, -0.2872, 3.39), (-1.439, -0.5794, 3.39), (-1.295, -0.8488, 3.39), (-1.102, -1.085, 3.39), (-0.8656, -1.279, 3.39), (-0.5962, -1.423, 3.39), (-0.3039, -1.511, 3.39), (-1.33e-07, -1.541, 3.39), (0.3039, -1.511, 3.39), (0.5962, -1.423, 3.39), (0.8656, -1.279, 3.39)], [], [(1, 0, 31, 30, 29, 28, 27, 26, 25, 24, 23, 22, 21, 20, 19, 18, 17, 16, 15, 14, 13, 12, 11, 10, 9, 8, 7, 6, 5, 4, 3, 2), (32, 33, 34, 35), (36, 37, 38, 39, 40, 41, 42, 43, 44, 45, 46, 47, 48, 49, 50, 51, 52, 53, 54, 55, 56, 57, 58, 59, 60, 61, 62, 63, 64, 65, 66, 67, 68, 69, 70, 71, 72, 73, 74), (32, 35, 75, 76, 36, 74, 77, 78, 79, 80, 81, 82, 83, 84, 85, 86, 87, 88, 89, 90, 57, 56, 91, 92, 93, 94, 95, 96, 97), (97, 98, 33, 32), (33, 98, 99, 100, 101, 102, 103, 104, 105, 106, 107, 108, 109, 110, 111, 112, 113, 114, 115, 116, 117, 118, 119, 120, 121, 122, 123, 124, 125, 126, 127, 128, 129, 130, 131, 132, 34), (122, 121, 133, 134, 135, 136, 137, 138, 139, 140, 141, 142, 143, 144, 145, 146, 147, 148, 106, 105, 149, 150, 151, 152, 153, 154, 155, 156, 157, 158, 159), (35, 34, 132, 75), (75, 132, 131, 76), (76, 131, 130, 36), (36, 130, 129, 37), (37, 129, 128, 38), (38, 128, 127, 39), (39, 127, 126, 40), (40, 126, 125, 41), (41, 125, 124, 42), (42, 124, 123, 43), (43, 123, 122, 44), (44, 122, 159, 45), (45, 159, 158, 46), (46, 158, 157, 47), (47, 157, 156, 48), (48, 156, 155, 49), (49, 155, 154, 50), (50, 154, 153, 51), (51, 153, 152, 52), (52, 152, 151, 53), (53, 151, 150, 54), (54, 150, 149, 55), (55, 149, 105, 56), (56, 105, 104, 91), (91, 104, 103, 92), (92, 103, 102, 93), (93, 102, 101, 94), (94, 101, 100, 95), (95, 100, 99, 96), (96, 99, 98, 97), (83, 82, 115, 114), (84, 83, 114, 113), (82, 81, 116, 115), (85, 84, 113, 112), (81, 80, 117, 116), (86, 85, 112, 111), (80, 79, 118, 117), (87, 86, 111, 110), (79, 78, 119, 118), (88, 87, 110, 109), (78, 77, 120, 119), (89, 88, 109, 108), (77, 74, 121, 120), (90, 89, 108, 107), (74, 73, 133, 121), (57, 90, 107, 106), (73, 72, 134, 133), (58, 57, 106, 148), (72, 71, 135, 134), (59, 58, 148, 147), (71, 70, 136, 135), (60, 59, 147, 146), (70, 69, 137, 136), (61, 60, 146, 145), (69, 68, 138, 137), (62, 61, 145, 144), (68, 67, 139, 138), (63, 62, 144, 143), (67, 66, 140, 139), (64, 63, 143, 142), (66, 65, 141, 140), (65, 64, 142, 141)])
me_cylinder_010.polygons.foreach_set('material_index', [0, 1, 1, 1, 1, 1, 1, 1, 1, 1, 1, 1, 1, 1, 1, 1, 1, 1, 1, 1, 1, 1, 1, 1, 1, 1, 1, 1, 1, 1, 1, 1, 1, 1, 1, 1, 1, 1, 1, 1, 1, 1, 1, 1, 1, 1, 1, 1, 1, 1, 1, 1, 1, 1, 1, 1, 1, 1, 1, 1, 1, 1, 1, 1, 1, 1, 1, 1, 1])
me_cylinder_010.materials.append(mat_material_001)
me_cylinder_010.materials.append(mat_windowframe)
me_cylinder_010.use_remesh_preserve_volume = False
me_cylinder_010.use_remesh_preserve_attributes = False
me_cylinder_010.use_mirror_vertex_groups = False
me_cylinder_010.update()
me_cylinder_009 = bpy.data.meshes.new('Cylinder.009')
me_cylinder_009.from_pydata([(0.01385, 1.009, 3.038), (0.2087, 0.9868, 3.038), (0.3955, 0.9273, 3.038), (0.5671, 0.8325, 3.039), (0.7169, 0.7061, 3.04), (0.8391, 0.5529, 3.042), (0.9292, 0.3787, 3.043), (0.9835, 0.1904, 3.045), (1.0, -0.004938, 3.046), (0.9781, -0.1997, 3.048), (0.9186, -0.3865, 3.05), (0.8239, -0.5581, 3.051), (0.6974, -0.7079, 3.053), (0.5442, -0.8302, 3.054), (0.3701, -0.9202, 3.055), (0.1817, -0.9745, 3.055), (-0.01363, -0.9911, 3.055), (-0.2084, -0.9692, 3.055), (-0.3952, -0.9097, 3.055), (-0.5668, -0.8149, 3.054), (-0.7166, -0.6885, 3.053), (-0.8389, -0.5353, 3.051), (-0.9289, -0.3611, 3.05), (-0.9833, -0.1728, 3.048), (-0.9998, 0.02255, 3.046), (-0.9779, 0.2173, 3.045), (-0.9184, 0.4041, 3.043), (-0.8236, 0.5757, 3.042), (-0.6972, 0.7255, 3.04), (-0.544, 0.8478, 3.039), (-0.3698, 0.9378, 3.038), (-0.1815, 0.9921, 3.038), (4.241e-07, 1.575, 2.305), (4.241e-07, 1.575, 3.39), (0.3039, 1.545, 3.39), (0.3039, 1.545, 2.305), (1.102, 1.118, 2.305), (1.295, 0.8823, 2.305), (1.439, 0.613, 2.305), (1.528, 0.3207, 2.305), (1.558, 0.01678, 2.305), (1.528, -0.2872, 2.305), (1.439, -0.5794, 2.305), (1.295, -0.8488, 2.305), (1.102, -1.085, 2.305), (0.8656, -1.279, 2.305), (0.5962, -1.423, 2.305), (0.3039, -1.511, 2.305), (-1.33e-07, -1.541, 2.305), (-0.3039, -1.511, 2.305), (-0.5962, -1.423, 2.305), (-0.8656, -1.279, 2.305), (-1.102, -1.085, 2.305), (-1.295, -0.8488, 2.305), (-1.439, -0.5794, 2.305), (-1.528, -0.2872, 2.305), (-1.558, 0.01678, 2.305), (-1.0, 0.02298, 2.305), (-0.9835, -0.1724, 2.305), (-0.9291, -0.3607, 2.305), (-0.8391, -0.5349, 2.305), (-0.7169, -0.6881, 2.305), (-0.567, -0.8145, 2.305), (-0.3954, -0.9093, 2.305), (-0.2086, -0.9688, 2.305), (-0.01384, -0.9907, 2.305), (0.1815, -0.9741, 2.305), (0.3699, -0.9198, 2.305), (0.544, -0.8298, 2.305), (0.6972, -0.7075, 2.305), (0.8237, -0.5577, 2.305), (0.9184, -0.3861, 2.305), (0.9779, -0.1993, 2.305), (0.9998, -0.004507, 2.305), (0.9833, 0.1908, 2.305), (0.5962, 1.456, 2.305), (0.8656, 1.312, 2.305), (0.929, 0.3792, 2.305), (0.8389, 0.5533, 2.305), (0.7167, 0.7066, 2.305), (0.5668, 0.833, 2.305), (0.3952, 0.9278, 2.305), (0.2085, 0.9872, 2.305), (0.01365, 1.009, 2.305), (-0.1817, 0.9926, 2.305), (-0.37, 0.9383, 2.305), (-0.5442, 0.8483, 2.305), (-0.6974, 0.726, 2.305), (-0.8238, 0.5762, 2.305), (-0.9186, 0.4046, 2.305), (-0.9781, 0.2178, 2.305), (-1.528, 0.3207, 2.305), (-1.439, 0.613, 2.305), (-1.295, 0.8823, 2.305), (-1.102, 1.118, 2.305), (-0.8656, 1.312, 2.305), (-0.5962, 1.456, 2.305), (-0.3039, 1.545, 2.305), (-0.3039, 1.545, 3.39), (-0.5962, 1.456, 3.39), (-0.8656, 1.312, 3.39), (-1.102, 1.118, 3.39), (-1.295, 0.8823, 3.39), (-1.439, 0.613, 3.39), (-1.528, 0.3207, 3.39), (-1.558, 0.01678, 3.39), (-0.9998, 0.03654, 3.39), (-0.9779, 0.2313, 3.39), (-0.9185, 0.4181, 3.39), (-0.8237, 0.5897, 3.39), (-0.6972, 0.7396, 3.39), (-0.544, 0.8618, 3.39), (-0.3699, 0.9518, 3.39), (-0.1815, 1.006, 3.39), (0.01382, 1.023, 3.39), (0.2086, 1.001, 3.39), (0.3954, 0.9413, 3.39), (0.567, 0.8466, 3.39), (0.7168, 0.7201, 3.39), (0.8391, 0.5669, 3.39), (0.9291, 0.3927, 3.39), (0.9834, 0.2044, 3.39), (1.102, -1.085, 3.39), (1.295, -0.8488, 3.39), (1.439, -0.5794, 3.39), (1.528, -0.2872, 3.39), (1.558, 0.01678, 3.39), (1.528, 0.3207, 3.39), (1.439, 0.613, 3.39), (1.295, 0.8823, 3.39), (1.102, 1.118, 3.39), (0.8656, 1.312, 3.39), (0.5962, 1.456, 3.39), (1.0, 0.009052, 3.39), (0.9781, -0.1858, 3.39), (0.9186, -0.3725, 3.39), (0.8238, -0.5441, 3.39), (0.6974, -0.694, 3.39), (0.5442, -0.8162, 3.39), (0.37, -0.9063, 3.39), (0.1817, -0.9606, 3.39), (-0.01367, -0.9771, 3.39), (-0.2085, -0.9552, 3.39), (-0.3953, -0.8957, 3.39), (-0.5669, -0.801, 3.39), (-0.7167, -0.6745, 3.39), (-0.839, -0.5213, 3.39), (-0.929, -0.3472, 3.39), (-0.9833, -0.1588, 3.39), (-1.528, -0.2872, 3.39), (-1.439, -0.5794, 3.39), (-1.295, -0.8488, 3.39), (-1.102, -1.085, 3.39), (-0.8656, -1.279, 3.39), (-0.5962, -1.423, 3.39), (-0.3039, -1.511, 3.39), (-1.33e-07, -1.541, 3.39), (0.3039, -1.511, 3.39), (0.5962, -1.423, 3.39), (0.8656, -1.279, 3.39)], [], [(1, 0, 31, 30, 29, 28, 27, 26, 25, 24, 23, 22, 21, 20, 19, 18, 17, 16, 15, 14, 13, 12, 11, 10, 9, 8, 7, 6, 5, 4, 3, 2), (32, 33, 34, 35), (36, 37, 38, 39, 40, 41, 42, 43, 44, 45, 46, 47, 48, 49, 50, 51, 52, 53, 54, 55, 56, 57, 58, 59, 60, 61, 62, 63, 64, 65, 66, 67, 68, 69, 70, 71, 72, 73, 74), (32, 35, 75, 76, 36, 74, 77, 78, 79, 80, 81, 82, 83, 84, 85, 86, 87, 88, 89, 90, 57, 56, 91, 92, 93, 94, 95, 96, 97), (97, 98, 33, 32), (33, 98, 99, 100, 101, 102, 103, 104, 105, 106, 107, 108, 109, 110, 111, 112, 113, 114, 115, 116, 117, 118, 119, 120, 121, 122, 123, 124, 125, 126, 127, 128, 129, 130, 131, 132, 34), (122, 121, 133, 134, 135, 136, 137, 138, 139, 140, 141, 142, 143, 144, 145, 146, 147, 148, 106, 105, 149, 150, 151, 152, 153, 154, 155, 156, 157, 158, 159), (35, 34, 132, 75), (75, 132, 131, 76), (76, 131, 130, 36), (36, 130, 129, 37), (37, 129, 128, 38), (38, 128, 127, 39), (39, 127, 126, 40), (40, 126, 125, 41), (41, 125, 124, 42), (42, 124, 123, 43), (43, 123, 122, 44), (44, 122, 159, 45), (45, 159, 158, 46), (46, 158, 157, 47), (47, 157, 156, 48), (48, 156, 155, 49), (49, 155, 154, 50), (50, 154, 153, 51), (51, 153, 152, 52), (52, 152, 151, 53), (53, 151, 150, 54), (54, 150, 149, 55), (55, 149, 105, 56), (56, 105, 104, 91), (91, 104, 103, 92), (92, 103, 102, 93), (93, 102, 101, 94), (94, 101, 100, 95), (95, 100, 99, 96), (96, 99, 98, 97), (83, 82, 115, 114), (84, 83, 114, 113), (82, 81, 116, 115), (85, 84, 113, 112), (81, 80, 117, 116), (86, 85, 112, 111), (80, 79, 118, 117), (87, 86, 111, 110), (79, 78, 119, 118), (88, 87, 110, 109), (78, 77, 120, 119), (89, 88, 109, 108), (77, 74, 121, 120), (90, 89, 108, 107), (74, 73, 133, 121), (57, 90, 107, 106), (73, 72, 134, 133), (58, 57, 106, 148), (72, 71, 135, 134), (59, 58, 148, 147), (71, 70, 136, 135), (60, 59, 147, 146), (70, 69, 137, 136), (61, 60, 146, 145), (69, 68, 138, 137), (62, 61, 145, 144), (68, 67, 139, 138), (63, 62, 144, 143), (67, 66, 140, 139), (64, 63, 143, 142), (66, 65, 141, 140), (65, 64, 142, 141)])
me_cylinder_009.polygons.foreach_set('material_index', [0, 1, 1, 1, 1, 1, 1, 1, 1, 1, 1, 1, 1, 1, 1, 1, 1, 1, 1, 1, 1, 1, 1, 1, 1, 1, 1, 1, 1, 1, 1, 1, 1, 1, 1, 1, 1, 1, 1, 1, 1, 1, 1, 1, 1, 1, 1, 1, 1, 1, 1, 1, 1, 1, 1, 1, 1, 1, 1, 1, 1, 1, 1, 1, 1, 1, 1, 1, 1])
me_cylinder_009.materials.append(mat_material_001)
me_cylinder_009.materials.append(mat_windowframe)
me_cylinder_009.use_remesh_preserve_volume = False
me_cylinder_009.use_remesh_preserve_attributes = False
me_cylinder_009.use_mirror_vertex_groups = False
me_cylinder_009.update()
me_cylinder_008 = bpy.data.meshes.new('Cylinder.008')
me_cylinder_008.from_pydata([(0.01385, 1.009, 3.038), (0.2087, 0.9868, 3.038), (0.3955, 0.9273, 3.038), (0.5671, 0.8325, 3.039), (0.7169, 0.7061, 3.04), (0.8391, 0.5529, 3.042), (0.9292, 0.3787, 3.043), (0.9835, 0.1904, 3.045), (1.0, -0.004938, 3.046), (0.9781, -0.1997, 3.048), (0.9186, -0.3865, 3.05), (0.8239, -0.5581, 3.051), (0.6974, -0.7079, 3.053), (0.5442, -0.8302, 3.054), (0.3701, -0.9202, 3.055), (0.1817, -0.9745, 3.055), (-0.01363, -0.9911, 3.055), (-0.2084, -0.9692, 3.055), (-0.3952, -0.9097, 3.055), (-0.5668, -0.8149, 3.054), (-0.7166, -0.6885, 3.053), (-0.8389, -0.5353, 3.051), (-0.9289, -0.3611, 3.05), (-0.9833, -0.1728, 3.048), (-0.9998, 0.02255, 3.046), (-0.9779, 0.2173, 3.045), (-0.9184, 0.4041, 3.043), (-0.8236, 0.5757, 3.042), (-0.6972, 0.7255, 3.04), (-0.544, 0.8478, 3.039), (-0.3698, 0.9378, 3.038), (-0.1815, 0.9921, 3.038), (4.241e-07, 1.575, 2.305), (4.241e-07, 1.575, 3.39), (0.3039, 1.545, 3.39), (0.3039, 1.545, 2.305), (1.102, 1.118, 2.305), (1.295, 0.8823, 2.305), (1.439, 0.613, 2.305), (1.528, 0.3207, 2.305), (1.558, 0.01678, 2.305), (1.528, -0.2872, 2.305), (1.439, -0.5794, 2.305), (1.295, -0.8488, 2.305), (1.102, -1.085, 2.305), (0.8656, -1.279, 2.305), (0.5962, -1.423, 2.305), (0.3039, -1.511, 2.305), (-1.33e-07, -1.541, 2.305), (-0.3039, -1.511, 2.305), (-0.5962, -1.423, 2.305), (-0.8656, -1.279, 2.305), (-1.102, -1.085, 2.305), (-1.295, -0.8488, 2.305), (-1.439, -0.5794, 2.305), (-1.528, -0.2872, 2.305), (-1.558, 0.01678, 2.305), (-1.0, 0.02298, 2.305), (-0.9835, -0.1724, 2.305), (-0.9291, -0.3607, 2.305), (-0.8391, -0.5349, 2.305), (-0.7169, -0.6881, 2.305), (-0.567, -0.8145, 2.305), (-0.3954, -0.9093, 2.305), (-0.2086, -0.9688, 2.305), (-0.01384, -0.9907, 2.305), (0.1815, -0.9741, 2.305), (0.3699, -0.9198, 2.305), (0.544, -0.8298, 2.305), (0.6972, -0.7075, 2.305), (0.8237, -0.5577, 2.305), (0.9184, -0.3861, 2.305), (0.9779, -0.1993, 2.305), (0.9998, -0.004507, 2.305), (0.9833, 0.1908, 2.305), (0.5962, 1.456, 2.305), (0.8656, 1.312, 2.305), (0.929, 0.3792, 2.305), (0.8389, 0.5533, 2.305), (0.7167, 0.7066, 2.305), (0.5668, 0.833, 2.305), (0.3952, 0.9278, 2.305), (0.2085, 0.9872, 2.305), (0.01365, 1.009, 2.305), (-0.1817, 0.9926, 2.305), (-0.37, 0.9383, 2.305), (-0.5442, 0.8483, 2.305), (-0.6974, 0.726, 2.305), (-0.8238, 0.5762, 2.305), (-0.9186, 0.4046, 2.305), (-0.9781, 0.2178, 2.305), (-1.528, 0.3207, 2.305), (-1.439, 0.613, 2.305), (-1.295, 0.8823, 2.305), (-1.102, 1.118, 2.305), (-0.8656, 1.312, 2.305), (-0.5962, 1.456, 2.305), (-0.3039, 1.545, 2.305), (-0.3039, 1.545, 3.39), (-0.5962, 1.456, 3.39), (-0.8656, 1.312, 3.39), (-1.102, 1.118, 3.39), (-1.295, 0.8823, 3.39), (-1.439, 0.613, 3.39), (-1.528, 0.3207, 3.39), (-1.558, 0.01678, 3.39), (-0.9998, 0.03654, 3.39), (-0.9779, 0.2313, 3.39), (-0.9185, 0.4181, 3.39), (-0.8237, 0.5897, 3.39), (-0.6972, 0.7396, 3.39), (-0.544, 0.8618, 3.39), (-0.3699, 0.9518, 3.39), (-0.1815, 1.006, 3.39), (0.01382, 1.023, 3.39), (0.2086, 1.001, 3.39), (0.3954, 0.9413, 3.39), (0.567, 0.8466, 3.39), (0.7168, 0.7201, 3.39), (0.8391, 0.5669, 3.39), (0.9291, 0.3927, 3.39), (0.9834, 0.2044, 3.39), (1.102, -1.085, 3.39), (1.295, -0.8488, 3.39), (1.439, -0.5794, 3.39), (1.528, -0.2872, 3.39), (1.558, 0.01678, 3.39), (1.528, 0.3207, 3.39), (1.439, 0.613, 3.39), (1.295, 0.8823, 3.39), (1.102, 1.118, 3.39), (0.8656, 1.312, 3.39), (0.5962, 1.456, 3.39), (1.0, 0.009052, 3.39), (0.9781, -0.1858, 3.39), (0.9186, -0.3725, 3.39), (0.8238, -0.5441, 3.39), (0.6974, -0.694, 3.39), (0.5442, -0.8162, 3.39), (0.37, -0.9063, 3.39), (0.1817, -0.9606, 3.39), (-0.01367, -0.9771, 3.39), (-0.2085, -0.9552, 3.39), (-0.3953, -0.8957, 3.39), (-0.5669, -0.801, 3.39), (-0.7167, -0.6745, 3.39), (-0.839, -0.5213, 3.39), (-0.929, -0.3472, 3.39), (-0.9833, -0.1588, 3.39), (-1.528, -0.2872, 3.39), (-1.439, -0.5794, 3.39), (-1.295, -0.8488, 3.39), (-1.102, -1.085, 3.39), (-0.8656, -1.279, 3.39), (-0.5962, -1.423, 3.39), (-0.3039, -1.511, 3.39), (-1.33e-07, -1.541, 3.39), (0.3039, -1.511, 3.39), (0.5962, -1.423, 3.39), (0.8656, -1.279, 3.39)], [], [(1, 0, 31, 30, 29, 28, 27, 26, 25, 24, 23, 22, 21, 20, 19, 18, 17, 16, 15, 14, 13, 12, 11, 10, 9, 8, 7, 6, 5, 4, 3, 2), (32, 33, 34, 35), (36, 37, 38, 39, 40, 41, 42, 43, 44, 45, 46, 47, 48, 49, 50, 51, 52, 53, 54, 55, 56, 57, 58, 59, 60, 61, 62, 63, 64, 65, 66, 67, 68, 69, 70, 71, 72, 73, 74), (32, 35, 75, 76, 36, 74, 77, 78, 79, 80, 81, 82, 83, 84, 85, 86, 87, 88, 89, 90, 57, 56, 91, 92, 93, 94, 95, 96, 97), (97, 98, 33, 32), (33, 98, 99, 100, 101, 102, 103, 104, 105, 106, 107, 108, 109, 110, 111, 112, 113, 114, 115, 116, 117, 118, 119, 120, 121, 122, 123, 124, 125, 126, 127, 128, 129, 130, 131, 132, 34), (122, 121, 133, 134, 135, 136, 137, 138, 139, 140, 141, 142, 143, 144, 145, 146, 147, 148, 106, 105, 149, 150, 151, 152, 153, 154, 155, 156, 157, 158, 159), (35, 34, 132, 75), (75, 132, 131, 76), (76, 131, 130, 36), (36, 130, 129, 37), (37, 129, 128, 38), (38, 128, 127, 39), (39, 127, 126, 40), (40, 126, 125, 41), (41, 125, 124, 42), (42, 124, 123, 43), (43, 123, 122, 44), (44, 122, 159, 45), (45, 159, 158, 46), (46, 158, 157, 47), (47, 157, 156, 48), (48, 156, 155, 49), (49, 155, 154, 50), (50, 154, 153, 51), (51, 153, 152, 52), (52, 152, 151, 53), (53, 151, 150, 54), (54, 150, 149, 55), (55, 149, 105, 56), (56, 105, 104, 91), (91, 104, 103, 92), (92, 103, 102, 93), (93, 102, 101, 94), (94, 101, 100, 95), (95, 100, 99, 96), (96, 99, 98, 97), (83, 82, 115, 114), (84, 83, 114, 113), (82, 81, 116, 115), (85, 84, 113, 112), (81, 80, 117, 116), (86, 85, 112, 111), (80, 79, 118, 117), (87, 86, 111, 110), (79, 78, 119, 118), (88, 87, 110, 109), (78, 77, 120, 119), (89, 88, 109, 108), (77, 74, 121, 120), (90, 89, 108, 107), (74, 73, 133, 121), (57, 90, 107, 106), (73, 72, 134, 133), (58, 57, 106, 148), (72, 71, 135, 134), (59, 58, 148, 147), (71, 70, 136, 135), (60, 59, 147, 146), (70, 69, 137, 136), (61, 60, 146, 145), (69, 68, 138, 137), (62, 61, 145, 144), (68, 67, 139, 138), (63, 62, 144, 143), (67, 66, 140, 139), (64, 63, 143, 142), (66, 65, 141, 140), (65, 64, 142, 141)])
me_cylinder_008.polygons.foreach_set('material_index', [0, 1, 1, 1, 1, 1, 1, 1, 1, 1, 1, 1, 1, 1, 1, 1, 1, 1, 1, 1, 1, 1, 1, 1, 1, 1, 1, 1, 1, 1, 1, 1, 1, 1, 1, 1, 1, 1, 1, 1, 1, 1, 1, 1, 1, 1, 1, 1, 1, 1, 1, 1, 1, 1, 1, 1, 1, 1, 1, 1, 1, 1, 1, 1, 1, 1, 1, 1, 1])
me_cylinder_008.materials.append(mat_material_001)
me_cylinder_008.materials.append(mat_windowframe)
me_cylinder_008.use_remesh_preserve_volume = False
me_cylinder_008.use_remesh_preserve_attributes = False
me_cylinder_008.use_mirror_vertex_groups = False
me_cylinder_008.update()
me_cylinder_007 = bpy.data.meshes.new('Cylinder.007')
me_cylinder_007.from_pydata([(0.01385, 1.009, 3.038), (0.2087, 0.9868, 3.038), (0.3955, 0.9273, 3.038), (0.5671, 0.8325, 3.039), (0.7169, 0.7061, 3.04), (0.8391, 0.5529, 3.042), (0.9292, 0.3787, 3.043), (0.9835, 0.1904, 3.045), (1.0, -0.004938, 3.046), (0.9781, -0.1997, 3.048), (0.9186, -0.3865, 3.05), (0.8239, -0.5581, 3.051), (0.6974, -0.7079, 3.053), (0.5442, -0.8302, 3.054), (0.3701, -0.9202, 3.055), (0.1817, -0.9745, 3.055), (-0.01363, -0.9911, 3.055), (-0.2084, -0.9692, 3.055), (-0.3952, -0.9097, 3.055), (-0.5668, -0.8149, 3.054), (-0.7166, -0.6885, 3.053), (-0.8389, -0.5353, 3.051), (-0.9289, -0.3611, 3.05), (-0.9833, -0.1728, 3.048), (-0.9998, 0.02255, 3.046), (-0.9779, 0.2173, 3.045), (-0.9184, 0.4041, 3.043), (-0.8236, 0.5757, 3.042), (-0.6972, 0.7255, 3.04), (-0.544, 0.8478, 3.039), (-0.3698, 0.9378, 3.038), (-0.1815, 0.9921, 3.038), (4.241e-07, 1.575, 2.305), (4.241e-07, 1.575, 3.39), (0.3039, 1.545, 3.39), (0.3039, 1.545, 2.305), (1.102, 1.118, 2.305), (1.295, 0.8823, 2.305), (1.439, 0.613, 2.305), (1.528, 0.3207, 2.305), (1.558, 0.01678, 2.305), (1.528, -0.2872, 2.305), (1.439, -0.5794, 2.305), (1.295, -0.8488, 2.305), (1.102, -1.085, 2.305), (0.8656, -1.279, 2.305), (0.5962, -1.423, 2.305), (0.3039, -1.511, 2.305), (-1.33e-07, -1.541, 2.305), (-0.3039, -1.511, 2.305), (-0.5962, -1.423, 2.305), (-0.8656, -1.279, 2.305), (-1.102, -1.085, 2.305), (-1.295, -0.8488, 2.305), (-1.439, -0.5794, 2.305), (-1.528, -0.2872, 2.305), (-1.558, 0.01678, 2.305), (-1.0, 0.02298, 2.305), (-0.9835, -0.1724, 2.305), (-0.9291, -0.3607, 2.305), (-0.8391, -0.5349, 2.305), (-0.7169, -0.6881, 2.305), (-0.567, -0.8145, 2.305), (-0.3954, -0.9093, 2.305), (-0.2086, -0.9688, 2.305), (-0.01384, -0.9907, 2.305), (0.1815, -0.9741, 2.305), (0.3699, -0.9198, 2.305), (0.544, -0.8298, 2.305), (0.6972, -0.7075, 2.305), (0.8237, -0.5577, 2.305), (0.9184, -0.3861, 2.305), (0.9779, -0.1993, 2.305), (0.9998, -0.004507, 2.305), (0.9833, 0.1908, 2.305), (0.5962, 1.456, 2.305), (0.8656, 1.312, 2.305), (0.929, 0.3792, 2.305), (0.8389, 0.5533, 2.305), (0.7167, 0.7066, 2.305), (0.5668, 0.833, 2.305), (0.3952, 0.9278, 2.305), (0.2085, 0.9872, 2.305), (0.01365, 1.009, 2.305), (-0.1817, 0.9926, 2.305), (-0.37, 0.9383, 2.305), (-0.5442, 0.8483, 2.305), (-0.6974, 0.726, 2.305), (-0.8238, 0.5762, 2.305), (-0.9186, 0.4046, 2.305), (-0.9781, 0.2178, 2.305), (-1.528, 0.3207, 2.305), (-1.439, 0.613, 2.305), (-1.295, 0.8823, 2.305), (-1.102, 1.118, 2.305), (-0.8656, 1.312, 2.305), (-0.5962, 1.456, 2.305), (-0.3039, 1.545, 2.305), (-0.3039, 1.545, 3.39), (-0.5962, 1.456, 3.39), (-0.8656, 1.312, 3.39), (-1.102, 1.118, 3.39), (-1.295, 0.8823, 3.39), (-1.439, 0.613, 3.39), (-1.528, 0.3207, 3.39), (-1.558, 0.01678, 3.39), (-0.9998, 0.03654, 3.39), (-0.9779, 0.2313, 3.39), (-0.9185, 0.4181, 3.39), (-0.8237, 0.5897, 3.39), (-0.6972, 0.7396, 3.39), (-0.544, 0.8618, 3.39), (-0.3699, 0.9518, 3.39), (-0.1815, 1.006, 3.39), (0.01382, 1.023, 3.39), (0.2086, 1.001, 3.39), (0.3954, 0.9413, 3.39), (0.567, 0.8466, 3.39), (0.7168, 0.7201, 3.39), (0.8391, 0.5669, 3.39), (0.9291, 0.3927, 3.39), (0.9834, 0.2044, 3.39), (1.102, -1.085, 3.39), (1.295, -0.8488, 3.39), (1.439, -0.5794, 3.39), (1.528, -0.2872, 3.39), (1.558, 0.01678, 3.39), (1.528, 0.3207, 3.39), (1.439, 0.613, 3.39), (1.295, 0.8823, 3.39), (1.102, 1.118, 3.39), (0.8656, 1.312, 3.39), (0.5962, 1.456, 3.39), (1.0, 0.009052, 3.39), (0.9781, -0.1858, 3.39), (0.9186, -0.3725, 3.39), (0.8238, -0.5441, 3.39), (0.6974, -0.694, 3.39), (0.5442, -0.8162, 3.39), (0.37, -0.9063, 3.39), (0.1817, -0.9606, 3.39), (-0.01367, -0.9771, 3.39), (-0.2085, -0.9552, 3.39), (-0.3953, -0.8957, 3.39), (-0.5669, -0.801, 3.39), (-0.7167, -0.6745, 3.39), (-0.839, -0.5213, 3.39), (-0.929, -0.3472, 3.39), (-0.9833, -0.1588, 3.39), (-1.528, -0.2872, 3.39), (-1.439, -0.5794, 3.39), (-1.295, -0.8488, 3.39), (-1.102, -1.085, 3.39), (-0.8656, -1.279, 3.39), (-0.5962, -1.423, 3.39), (-0.3039, -1.511, 3.39), (-1.33e-07, -1.541, 3.39), (0.3039, -1.511, 3.39), (0.5962, -1.423, 3.39), (0.8656, -1.279, 3.39)], [], [(1, 0, 31, 30, 29, 28, 27, 26, 25, 24, 23, 22, 21, 20, 19, 18, 17, 16, 15, 14, 13, 12, 11, 10, 9, 8, 7, 6, 5, 4, 3, 2), (32, 33, 34, 35), (36, 37, 38, 39, 40, 41, 42, 43, 44, 45, 46, 47, 48, 49, 50, 51, 52, 53, 54, 55, 56, 57, 58, 59, 60, 61, 62, 63, 64, 65, 66, 67, 68, 69, 70, 71, 72, 73, 74), (32, 35, 75, 76, 36, 74, 77, 78, 79, 80, 81, 82, 83, 84, 85, 86, 87, 88, 89, 90, 57, 56, 91, 92, 93, 94, 95, 96, 97), (97, 98, 33, 32), (33, 98, 99, 100, 101, 102, 103, 104, 105, 106, 107, 108, 109, 110, 111, 112, 113, 114, 115, 116, 117, 118, 119, 120, 121, 122, 123, 124, 125, 126, 127, 128, 129, 130, 131, 132, 34), (122, 121, 133, 134, 135, 136, 137, 138, 139, 140, 141, 142, 143, 144, 145, 146, 147, 148, 106, 105, 149, 150, 151, 152, 153, 154, 155, 156, 157, 158, 159), (35, 34, 132, 75), (75, 132, 131, 76), (76, 131, 130, 36), (36, 130, 129, 37), (37, 129, 128, 38), (38, 128, 127, 39), (39, 127, 126, 40), (40, 126, 125, 41), (41, 125, 124, 42), (42, 124, 123, 43), (43, 123, 122, 44), (44, 122, 159, 45), (45, 159, 158, 46), (46, 158, 157, 47), (47, 157, 156, 48), (48, 156, 155, 49), (49, 155, 154, 50), (50, 154, 153, 51), (51, 153, 152, 52), (52, 152, 151, 53), (53, 151, 150, 54), (54, 150, 149, 55), (55, 149, 105, 56), (56, 105, 104, 91), (91, 104, 103, 92), (92, 103, 102, 93), (93, 102, 101, 94), (94, 101, 100, 95), (95, 100, 99, 96), (96, 99, 98, 97), (83, 82, 115, 114), (84, 83, 114, 113), (82, 81, 116, 115), (85, 84, 113, 112), (81, 80, 117, 116), (86, 85, 112, 111), (80, 79, 118, 117), (87, 86, 111, 110), (79, 78, 119, 118), (88, 87, 110, 109), (78, 77, 120, 119), (89, 88, 109, 108), (77, 74, 121, 120), (90, 89, 108, 107), (74, 73, 133, 121), (57, 90, 107, 106), (73, 72, 134, 133), (58, 57, 106, 148), (72, 71, 135, 134), (59, 58, 148, 147), (71, 70, 136, 135), (60, 59, 147, 146), (70, 69, 137, 136), (61, 60, 146, 145), (69, 68, 138, 137), (62, 61, 145, 144), (68, 67, 139, 138), (63, 62, 144, 143), (67, 66, 140, 139), (64, 63, 143, 142), (66, 65, 141, 140), (65, 64, 142, 141)])
me_cylinder_007.polygons.foreach_set('material_index', [0, 1, 1, 1, 1, 1, 1, 1, 1, 1, 1, 1, 1, 1, 1, 1, 1, 1, 1, 1, 1, 1, 1, 1, 1, 1, 1, 1, 1, 1, 1, 1, 1, 1, 1, 1, 1, 1, 1, 1, 1, 1, 1, 1, 1, 1, 1, 1, 1, 1, 1, 1, 1, 1, 1, 1, 1, 1, 1, 1, 1, 1, 1, 1, 1, 1, 1, 1, 1])
me_cylinder_007.materials.append(mat_material_001)
me_cylinder_007.materials.append(mat_windowframe)
me_cylinder_007.use_remesh_preserve_volume = False
me_cylinder_007.use_remesh_preserve_attributes = False
me_cylinder_007.use_mirror_vertex_groups = False
me_cylinder_007.update()
me_cylinder_006 = bpy.data.meshes.new('Cylinder.006')
me_cylinder_006.from_pydata([(0.01385, 1.009, 3.038), (0.2087, 0.9868, 3.038), (0.3955, 0.9273, 3.038), (0.5671, 0.8325, 3.039), (0.7169, 0.7061, 3.04), (0.8391, 0.5529, 3.042), (0.9292, 0.3787, 3.043), (0.9835, 0.1904, 3.045), (1.0, -0.004938, 3.046), (0.9781, -0.1997, 3.048), (0.9186, -0.3865, 3.05), (0.8239, -0.5581, 3.051), (0.6974, -0.7079, 3.053), (0.5442, -0.8302, 3.054), (0.3701, -0.9202, 3.055), (0.1817, -0.9745, 3.055), (-0.01363, -0.9911, 3.055), (-0.2084, -0.9692, 3.055), (-0.3952, -0.9097, 3.055), (-0.5668, -0.8149, 3.054), (-0.7166, -0.6885, 3.053), (-0.8389, -0.5353, 3.051), (-0.9289, -0.3611, 3.05), (-0.9833, -0.1728, 3.048), (-0.9998, 0.02255, 3.046), (-0.9779, 0.2173, 3.045), (-0.9184, 0.4041, 3.043), (-0.8236, 0.5757, 3.042), (-0.6972, 0.7255, 3.04), (-0.544, 0.8478, 3.039), (-0.3698, 0.9378, 3.038), (-0.1815, 0.9921, 3.038), (4.241e-07, 1.575, 2.305), (4.241e-07, 1.575, 3.39), (0.3039, 1.545, 3.39), (0.3039, 1.545, 2.305), (1.102, 1.118, 2.305), (1.295, 0.8823, 2.305), (1.439, 0.613, 2.305), (1.528, 0.3207, 2.305), (1.558, 0.01678, 2.305), (1.528, -0.2872, 2.305), (1.439, -0.5794, 2.305), (1.295, -0.8488, 2.305), (1.102, -1.085, 2.305), (0.8656, -1.279, 2.305), (0.5962, -1.423, 2.305), (0.3039, -1.511, 2.305), (-1.33e-07, -1.541, 2.305), (-0.3039, -1.511, 2.305), (-0.5962, -1.423, 2.305), (-0.8656, -1.279, 2.305), (-1.102, -1.085, 2.305), (-1.295, -0.8488, 2.305), (-1.439, -0.5794, 2.305), (-1.528, -0.2872, 2.305), (-1.558, 0.01678, 2.305), (-1.0, 0.02298, 2.305), (-0.9835, -0.1724, 2.305), (-0.9291, -0.3607, 2.305), (-0.8391, -0.5349, 2.305), (-0.7169, -0.6881, 2.305), (-0.567, -0.8145, 2.305), (-0.3954, -0.9093, 2.305), (-0.2086, -0.9688, 2.305), (-0.01384, -0.9907, 2.305), (0.1815, -0.9741, 2.305), (0.3699, -0.9198, 2.305), (0.544, -0.8298, 2.305), (0.6972, -0.7075, 2.305), (0.8237, -0.5577, 2.305), (0.9184, -0.3861, 2.305), (0.9779, -0.1993, 2.305), (0.9998, -0.004507, 2.305), (0.9833, 0.1908, 2.305), (0.5962, 1.456, 2.305), (0.8656, 1.312, 2.305), (0.929, 0.3792, 2.305), (0.8389, 0.5533, 2.305), (0.7167, 0.7066, 2.305), (0.5668, 0.833, 2.305), (0.3952, 0.9278, 2.305), (0.2085, 0.9872, 2.305), (0.01365, 1.009, 2.305), (-0.1817, 0.9926, 2.305), (-0.37, 0.9383, 2.305), (-0.5442, 0.8483, 2.305), (-0.6974, 0.726, 2.305), (-0.8238, 0.5762, 2.305), (-0.9186, 0.4046, 2.305), (-0.9781, 0.2178, 2.305), (-1.528, 0.3207, 2.305), (-1.439, 0.613, 2.305), (-1.295, 0.8823, 2.305), (-1.102, 1.118, 2.305), (-0.8656, 1.312, 2.305), (-0.5962, 1.456, 2.305), (-0.3039, 1.545, 2.305), (-0.3039, 1.545, 3.39), (-0.5962, 1.456, 3.39), (-0.8656, 1.312, 3.39), (-1.102, 1.118, 3.39), (-1.295, 0.8823, 3.39), (-1.439, 0.613, 3.39), (-1.528, 0.3207, 3.39), (-1.558, 0.01678, 3.39), (-0.9998, 0.03654, 3.39), (-0.9779, 0.2313, 3.39), (-0.9185, 0.4181, 3.39), (-0.8237, 0.5897, 3.39), (-0.6972, 0.7396, 3.39), (-0.544, 0.8618, 3.39), (-0.3699, 0.9518, 3.39), (-0.1815, 1.006, 3.39), (0.01382, 1.023, 3.39), (0.2086, 1.001, 3.39), (0.3954, 0.9413, 3.39), (0.567, 0.8466, 3.39), (0.7168, 0.7201, 3.39), (0.8391, 0.5669, 3.39), (0.9291, 0.3927, 3.39), (0.9834, 0.2044, 3.39), (1.102, -1.085, 3.39), (1.295, -0.8488, 3.39), (1.439, -0.5794, 3.39), (1.528, -0.2872, 3.39), (1.558, 0.01678, 3.39), (1.528, 0.3207, 3.39), (1.439, 0.613, 3.39), (1.295, 0.8823, 3.39), (1.102, 1.118, 3.39), (0.8656, 1.312, 3.39), (0.5962, 1.456, 3.39), (1.0, 0.009052, 3.39), (0.9781, -0.1858, 3.39), (0.9186, -0.3725, 3.39), (0.8238, -0.5441, 3.39), (0.6974, -0.694, 3.39), (0.5442, -0.8162, 3.39), (0.37, -0.9063, 3.39), (0.1817, -0.9606, 3.39), (-0.01367, -0.9771, 3.39), (-0.2085, -0.9552, 3.39), (-0.3953, -0.8957, 3.39), (-0.5669, -0.801, 3.39), (-0.7167, -0.6745, 3.39), (-0.839, -0.5213, 3.39), (-0.929, -0.3472, 3.39), (-0.9833, -0.1588, 3.39), (-1.528, -0.2872, 3.39), (-1.439, -0.5794, 3.39), (-1.295, -0.8488, 3.39), (-1.102, -1.085, 3.39), (-0.8656, -1.279, 3.39), (-0.5962, -1.423, 3.39), (-0.3039, -1.511, 3.39), (-1.33e-07, -1.541, 3.39), (0.3039, -1.511, 3.39), (0.5962, -1.423, 3.39), (0.8656, -1.279, 3.39)], [], [(1, 0, 31, 30, 29, 28, 27, 26, 25, 24, 23, 22, 21, 20, 19, 18, 17, 16, 15, 14, 13, 12, 11, 10, 9, 8, 7, 6, 5, 4, 3, 2), (32, 33, 34, 35), (36, 37, 38, 39, 40, 41, 42, 43, 44, 45, 46, 47, 48, 49, 50, 51, 52, 53, 54, 55, 56, 57, 58, 59, 60, 61, 62, 63, 64, 65, 66, 67, 68, 69, 70, 71, 72, 73, 74), (32, 35, 75, 76, 36, 74, 77, 78, 79, 80, 81, 82, 83, 84, 85, 86, 87, 88, 89, 90, 57, 56, 91, 92, 93, 94, 95, 96, 97), (97, 98, 33, 32), (33, 98, 99, 100, 101, 102, 103, 104, 105, 106, 107, 108, 109, 110, 111, 112, 113, 114, 115, 116, 117, 118, 119, 120, 121, 122, 123, 124, 125, 126, 127, 128, 129, 130, 131, 132, 34), (122, 121, 133, 134, 135, 136, 137, 138, 139, 140, 141, 142, 143, 144, 145, 146, 147, 148, 106, 105, 149, 150, 151, 152, 153, 154, 155, 156, 157, 158, 159), (35, 34, 132, 75), (75, 132, 131, 76), (76, 131, 130, 36), (36, 130, 129, 37), (37, 129, 128, 38), (38, 128, 127, 39), (39, 127, 126, 40), (40, 126, 125, 41), (41, 125, 124, 42), (42, 124, 123, 43), (43, 123, 122, 44), (44, 122, 159, 45), (45, 159, 158, 46), (46, 158, 157, 47), (47, 157, 156, 48), (48, 156, 155, 49), (49, 155, 154, 50), (50, 154, 153, 51), (51, 153, 152, 52), (52, 152, 151, 53), (53, 151, 150, 54), (54, 150, 149, 55), (55, 149, 105, 56), (56, 105, 104, 91), (91, 104, 103, 92), (92, 103, 102, 93), (93, 102, 101, 94), (94, 101, 100, 95), (95, 100, 99, 96), (96, 99, 98, 97), (83, 82, 115, 114), (84, 83, 114, 113), (82, 81, 116, 115), (85, 84, 113, 112), (81, 80, 117, 116), (86, 85, 112, 111), (80, 79, 118, 117), (87, 86, 111, 110), (79, 78, 119, 118), (88, 87, 110, 109), (78, 77, 120, 119), (89, 88, 109, 108), (77, 74, 121, 120), (90, 89, 108, 107), (74, 73, 133, 121), (57, 90, 107, 106), (73, 72, 134, 133), (58, 57, 106, 148), (72, 71, 135, 134), (59, 58, 148, 147), (71, 70, 136, 135), (60, 59, 147, 146), (70, 69, 137, 136), (61, 60, 146, 145), (69, 68, 138, 137), (62, 61, 145, 144), (68, 67, 139, 138), (63, 62, 144, 143), (67, 66, 140, 139), (64, 63, 143, 142), (66, 65, 141, 140), (65, 64, 142, 141)])
me_cylinder_006.polygons.foreach_set('material_index', [0, 1, 1, 1, 1, 1, 1, 1, 1, 1, 1, 1, 1, 1, 1, 1, 1, 1, 1, 1, 1, 1, 1, 1, 1, 1, 1, 1, 1, 1, 1, 1, 1, 1, 1, 1, 1, 1, 1, 1, 1, 1, 1, 1, 1, 1, 1, 1, 1, 1, 1, 1, 1, 1, 1, 1, 1, 1, 1, 1, 1, 1, 1, 1, 1, 1, 1, 1, 1])
me_cylinder_006.materials.append(mat_material_001)
me_cylinder_006.materials.append(mat_windowframe)
me_cylinder_006.use_remesh_preserve_volume = False
me_cylinder_006.use_remesh_preserve_attributes = False
me_cylinder_006.use_mirror_vertex_groups = False
me_cylinder_006.update()
me_cube_001 = bpy.data.meshes.new('Cube.001')
me_cube_001.from_pydata([(-1.749, -0.9, 0.1882), (-1.749, 0.9, 0.1882), (4.078, 0.9, 0.1882), (4.078, -0.9, 0.1882), (-1.749, -1.0, 1.0), (-1.749, 1.0, 1.0), (4.078, 1.0, 1.0), (4.078, -1.0, 1.0), (-1.749, -1.0, 1.0), (-1.749, 1.0, 1.0), (-1.767, 0.4238, 0.5535), (-1.767, -0.4238, 0.5535), (-1.756, -0.7012, 1.142), (-1.759, -0.3593, 1.224), (-1.761, 0.0001367, 1.251), (-1.759, 0.3597, 1.224), (-1.756, 0.7018, 1.142), (4.078, 1.0, 1.0), (4.078, -1.0, 1.0), (4.096, -0.4238, 0.5535), (4.096, 0.4238, 0.5535), (4.084, 0.7012, 1.142), (4.088, 0.3593, 1.224), (4.089, -0.0001367, 1.251), (4.088, -0.3597, 1.224), (4.084, -0.7018, 1.142)], [], [(7, 18, 8, 4), (5, 6, 2, 1), (6, 17, 20, 2), (7, 4, 0, 3), (0, 1, 2, 3), (19, 18, 7, 3), (0, 11, 10, 1), (17, 6, 5, 9), (2, 20, 19, 3), (4, 8, 11, 0), (8, 12, 13, 14, 15, 16, 9, 10, 11), (17, 21, 22, 23, 24, 25, 18, 19, 20), (17, 9, 16, 21), (21, 16, 15, 22), (22, 15, 14, 23), (23, 14, 13, 24), (24, 13, 12, 25), (25, 12, 8, 18), (10, 9, 5, 1)])
me_cube_001.materials.append(mat_boatmain)
me_cube_001.use_remesh_preserve_volume = False
me_cube_001.use_remesh_preserve_attributes = False
me_cube_001.use_mirror_vertex_groups = False
me_cube_001.update()
me_cube = bpy.data.meshes.new('Cube')
me_cube.from_pydata([(2.0, 1.0, 0.0), (2.0, -1.0, 0.0), (-5.0, -1.0, 0.0), (-5.0, 1.0, 0.0), (2.309, 1.224, 1.0), (2.309, -1.224, 1.0), (-5.035, -1.224, 1.0), (-5.035, 1.224, 1.0), (-5.105, -0.9945, 0.0), (-5.163, -1.217, 1.0), (-5.208, -0.9781, 0.0), (-5.289, -1.197, 1.0), (-5.309, -0.9511, 0.0), (-5.413, -1.164, 1.0), (-5.407, -0.9135, 0.0), (-5.532, -1.118, 1.0), (-5.5, -0.866, 0.0), (-5.647, -1.06, 1.0), (-5.588, -0.809, 0.0), (-5.754, -0.9902, 1.0), (-5.669, -0.7431, 0.0), (-5.854, -0.9096, 1.0), (-5.743, -0.6691, 0.0), (-5.944, -0.819, 1.0), (-5.809, -0.5878, 0.0), (-6.025, -0.7195, 1.0), (-5.866, -0.5, 0.0), (-6.095, -0.612, 1.0), (-5.914, -0.4067, 0.0), (-6.153, -0.4978, 1.0), (-5.951, -0.309, 0.0), (-6.199, -0.3782, 1.0), (-5.978, -0.2079, 0.0), (-6.232, -0.2545, 1.0), (-5.995, -0.1045, 0.0), (-6.252, -0.1279, 1.0), (-6.0, -2.849e-06, 0.0), (-6.259, -3.312e-06, 1.0), (-5.995, 0.1045, 0.0), (-6.252, 0.1279, 1.0), (-5.978, 0.2079, 0.0), (-6.232, 0.2545, 1.0), (-5.951, 0.309, 0.0), (-6.199, 0.3782, 1.0), (-5.914, 0.4067, 0.0), (-6.153, 0.4978, 1.0), (-5.866, 0.5, 0.0), (-6.095, 0.612, 1.0), (-5.809, 0.5878, 0.0), (-6.025, 0.7194, 1.0), (-5.743, 0.6691, 0.0), (-5.944, 0.819, 1.0), (-5.669, 0.7431, 0.0), (-5.854, 0.9096, 1.0), (-5.588, 0.809, 0.0), (-5.754, 0.9902, 1.0), (-5.5, 0.866, 0.0), (-5.647, 1.06, 1.0), (-5.407, 0.9135, 0.0), (-5.532, 1.118, 1.0), (-5.309, 0.9511, 0.0), (-5.413, 1.164, 1.0), (-5.208, 0.9781, 0.0), (-5.289, 1.197, 1.0), (-5.105, 0.9945, 0.0), (-5.163, 1.217, 1.0), (-5.099, -1.221, 1.0), (-5.226, -1.207, 1.0), (-5.351, -1.181, 1.0), (-5.473, -1.141, 1.0), (-5.59, -1.089, 1.0), (-5.7, -1.025, 1.0), (-5.804, -0.9499, 1.0), (-5.899, -0.8643, 1.0), (-5.985, -0.7692, 1.0), (-6.06, -0.6657, 1.0), (-6.124, -0.5549, 1.0), (-6.176, -0.438, 1.0), (-6.215, -0.3164, 1.0), (-6.242, -0.1912, 1.0), (-6.255, -0.06397, 1.0), (-6.255, 0.06397, 1.0), (-6.242, 0.1912, 1.0), (-6.215, 0.3164, 1.0), (-6.176, 0.438, 1.0), (-6.124, 0.5549, 1.0), (-6.06, 0.6657, 1.0), (-5.985, 0.7692, 1.0), (-5.899, 0.8643, 1.0), (-5.804, 0.9499, 1.0), (-5.7, 1.025, 1.0), (-5.59, 1.089, 1.0), (-5.473, 1.141, 1.0), (-5.351, 1.181, 1.0), (-5.226, 1.207, 1.0), (-5.099, 1.221, 1.0), (3.598, -0.2481, 1.0), (3.598, 0.2481, 1.0), (3.665, -0.174, 1.0), (3.703, -0.08914, 1.0), (3.716, 3.344e-05, 1.0), (3.703, 0.08925, 1.0), (3.664, 0.1741, 1.0), (2.749, 0.2027, 0.0), (2.749, -0.2027, 3.725e-08), (2.788, 0.1421, 0.0), (2.811, 0.07282, 0.0), (2.818, -2.776e-05, 0.0), (2.811, -0.07292, 0.0), (2.788, -0.1422, 0.0)], [], [(103, 0, 4, 97), (4, 7, 6, 5, 96, 98, 99, 100, 101, 102, 97), (1, 5, 6, 2), (4, 0, 3, 7), (0, 4, 97, 96, 5, 1, 104, 103), (0, 103, 105, 106, 107, 108, 109, 104, 1, 2, 3), (2, 6, 66, 9, 8), (8, 9, 67, 11, 10), (10, 11, 68, 13, 12), (12, 13, 69, 15, 14), (14, 15, 70, 17, 16), (16, 17, 71, 19, 18), (18, 19, 72, 21, 20), (20, 21, 73, 23, 22), (22, 23, 74, 25, 24), (24, 25, 75, 27, 26), (26, 27, 76, 29, 28), (28, 29, 77, 31, 30), (30, 31, 78, 33, 32), (32, 33, 79, 35, 34), (34, 35, 80, 37, 36), (36, 37, 81, 39, 38), (38, 39, 82, 41, 40), (40, 41, 83, 43, 42), (42, 43, 84, 45, 44), (44, 45, 85, 47, 46), (46, 47, 86, 49, 48), (48, 49, 87, 51, 50), (50, 51, 88, 53, 52), (52, 53, 89, 55, 54), (54, 55, 90, 57, 56), (56, 57, 91, 59, 58), (58, 59, 92, 61, 60), (60, 61, 93, 63, 62), (64, 3, 2, 8, 10, 12, 14, 16, 18, 20, 22, 24, 26, 28, 30, 32, 34, 36, 38, 40, 42, 44, 46, 48, 50, 52, 54, 56, 58, 60, 62), (62, 63, 94, 65, 64), (6, 7, 95, 65, 94, 63, 93, 61, 92, 59, 91, 57, 90, 55, 89, 53, 88, 51, 87, 49, 86, 47, 85, 45, 84, 43, 83, 41, 82, 39, 81, 37, 80, 35, 79, 33, 78, 31, 77, 29, 76, 27, 75, 25, 74, 23, 73, 21, 72, 19, 71, 17, 70, 15, 69, 13, 68, 11, 67, 9, 66), (64, 65, 95, 7, 3), (103, 97, 102, 105), (105, 102, 101, 106), (106, 101, 100, 107), (107, 100, 99, 108), (108, 99, 98, 109), (109, 98, 96, 104), (104, 96, 5, 1)])
_uv = me_cube.uv_layers.new(name='UVMap')
_uv.uv.foreach_set('vector', [0.0, 0.0, 0.0, 0.0, 1.0, 0.0, 0.2027, 0.0, 0.0, 0.0, 1.0, 0.0, 1.0, 1.0, 0.0, 1.0, 0.0, 0.6013, 0.0009054, 0.5711, 0.002553, 0.5364, 0.003431, 0.5, 0.002551, 0.4635, 0.0009027, 0.4289, 0.0, 0.3987, 0.0, 0.0, 1.0, 0.0, 1.0, 1.0, 0.0, 1.0, 0.0, 0.0, 1.0, 0.0, 1.0, 1.0, 0.0, 1.0, 0.0, 0.0, 1.0, 0.0, 1.0, 0.3987, 1.0, 0.6013, 1.0, 1.0, 0.0, 1.0, 0.0, 0.6013, 0.0, 0.3987, 0.0, 0.0, 0.3987, 0.0, 0.4289, 0.0008605, 0.4636, 0.002506, 0.5, 0.003452, 0.5365, 0.002504, 0.5711, 0.0008579, 0.6013, 0.0, 1.0, 0.0, 1.0, 1.0, 0.0, 1.0, 0.0, 0.0, 0.0, 0.0, 0.0, 0.0, 0.0, 0.0, 0.0, 0.0, 0.0, 0.0, 0.0, 0.0, 0.0, 0.0, 0.0, 0.0, 0.0, 0.0, 0.0, 0.0, 0.0, 0.0, 0.0, 0.0, 0.0, 0.0, 0.0, 0.0, 0.0, 0.0, 0.0, 0.0, 0.0, 0.0, 0.0, 0.0, 0.0, 0.0, 0.0, 0.0, 0.0, 0.0, 0.0, 0.0, 0.0, 0.0, 0.0, 0.0, 0.0, 0.0, 0.0, 0.0, 0.0, 0.0, 0.0, 0.0, 0.0, 0.0, 0.0, 0.0, 0.0, 0.0, 0.0, 0.0, 0.0, 0.0, 0.0, 0.0, 0.0, 0.0, 0.0, 0.0, 0.0, 0.0, 0.0, 0.0, 0.0, 0.0, 0.0, 0.0, 0.0, 0.0, 0.0, 0.0, 0.0, 0.0, 0.0, 0.0, 0.0, 0.0, 0.0, 0.0, 0.0, 0.0, 0.0, 0.0, 0.0, 0.0, 0.0, 0.0, 0.0, 0.0, 0.0, 0.0, 0.0, 0.0, 0.0, 0.0, 0.0, 0.0, 0.0, 0.0, 0.0, 0.0, 0.0, 0.0, 0.0, 0.0, 0.0, 0.0, 0.0, 0.0, 0.0, 0.0, 0.0, 0.0, 0.0, 0.0, 0.0, 0.0, 0.0, 0.0, 0.0, 0.0, 0.0, 0.0, 0.0, 0.0, 0.0, 0.0, 0.0, 0.0, 0.0, 0.0, 0.0, 0.0, 0.0, 0.0, 0.0, 0.0, 0.0, 0.0, 0.0, 0.0, 0.0, 0.0, 0.0, 0.0, 0.0, 0.0, 0.0, 0.0, 0.0, 0.0, 0.0, 0.0, 0.0, 0.0, 0.0, 0.0, 0.0, 0.0, 0.0, 0.0, 0.0, 0.0, 0.0, 0.0, 0.0, 0.0, 0.0, 0.0, 0.0, 0.0, 0.0, 0.0, 0.0, 0.0, 0.0, 0.0, 0.0, 0.0, 0.0, 0.0, 0.0, 0.0, 0.0, 0.0, 0.0, 0.0, 0.0, 0.0, 0.0, 0.0, 0.0, 0.0, 0.0, 0.0, 0.0, 0.0, 0.0, 0.0, 0.0, 0.0, 0.0, 0.0, 0.0, 0.0, 0.0, 0.0, 0.0, 0.0, 0.0, 0.0, 0.0, 0.0, 0.0, 0.0, 0.0, 0.0, 0.0, 0.0, 0.0, 0.0, 0.0, 0.0, 0.0, 0.0, 0.0, 0.0, 0.0, 0.0, 0.0, 0.0, 0.0, 0.0, 0.0, 0.0, 0.0, 0.0, 0.0, 0.0, 0.0, 0.0, 0.0, 0.0, 0.0, 0.0, 0.0, 0.0, 0.0, 0.0, 0.0, 0.0, 0.0, 0.0, 0.0, 0.0, 0.0, 0.0, 0.0, 0.0, 0.0, 0.0, 0.0, 0.0, 0.0, 0.0, 0.0, 0.0, 0.0, 0.0, 0.0, 0.0, 0.0, 0.0, 0.0, 0.0, 0.0, 0.0, 0.0, 0.0, 0.0, 0.0, 0.0, 0.0, 0.0, 0.0, 0.0, 0.0, 0.0, 0.0, 0.0, 0.0, 0.0, 0.0, 0.0, 0.0, 0.0, 0.0, 0.0, 0.0, 0.0, 0.0, 0.0, 0.0, 0.0, 0.0, 0.0, 0.0, 0.0, 0.0, 0.0, 0.0, 0.0, 0.0, 0.0, 0.0, 0.0, 0.0, 0.0, 0.0, 0.0, 0.0, 0.0, 0.0, 0.0, 0.0, 0.0, 0.0, 0.0, 0.0, 0.0, 0.0, 0.0, 0.0, 0.0, 0.0, 0.0, 0.0, 0.0, 0.0, 0.0, 0.0, 0.0, 0.0, 0.0, 0.0, 0.0, 0.0, 0.0, 0.0, 0.0, 0.0, 0.0, 0.0, 0.0, 0.0, 0.0, 0.0, 0.0, 0.0, 0.0, 0.0, 0.0, 0.0, 0.0, 0.0, 0.0, 0.0, 0.0, 0.0, 0.0, 0.0, 0.0, 0.0, 0.0, 0.0, 0.0, 0.0, 0.0, 0.0, 0.0, 0.0, 0.0, 0.0, 0.0, 0.0, 0.0, 0.0, 0.0, 0.0, 0.0, 0.0, 0.0, 0.0, 0.0, 0.0, 0.0, 0.0, 0.0, 0.0, 0.0, 0.0, 0.0, 0.0, 0.0, 0.0, 0.0, 0.0, 0.0, 0.0, 0.0, 0.0, 0.0, 0.0, 0.0, 0.0, 0.0, 0.0, 0.0, 0.0, 0.0, 0.0, 0.0, 0.0, 0.0, 0.0, 0.0, 0.0, 0.0, 0.0, 0.0, 0.0, 0.0, 0.0, 0.0, 0.0, 0.0, 0.0, 0.0, 0.0, 0.0, 0.0, 0.0, 0.0, 0.0, 0.0, 0.0, 0.0, 0.0, 0.0, 0.0, 0.0, 0.0, 0.0, 0.0, 0.0, 0.0, 0.0, 0.0, 0.0, 0.0, 0.0, 0.0, 0.0, 0.0, 0.0, 0.0, 0.0, 0.0, 0.0, 0.0, 0.0, 0.2027, 0.0, 0.1502, 0.0, -0.002494, 0.0, -0.002494, 0.0, 0.1502, 0.0, 0.1004, 0.0, -0.008246, 0.0, -0.008246, 0.0, 0.1004, 0.0, 0.0565, 0.0, -0.01711, 0.0, 0.0184, -0.009142, 0.896, 0.4468, 0.8764, 0.4374, 0.04517, -0.004674, 0.04517, -0.004674, 0.8764, 0.4374, 0.8431, 0.4212, 0.07378, -0.001362, 0.07378, -0.001362, 0.8431, 0.4212, 0.7973, 0.3987, 0.1013, 0.0, 0.1013, 0.0, 0.7973, 0.3987, 0.0, 0.0, 0.5, 0.0])
_ca = me_cube.color_attributes.new('Col', 'BYTE_COLOR', 'CORNER')
_ca.data.foreach_set('color', [1.0, 1.0, 1.0, 1.0, 1.0, 1.0, 1.0, 1.0, 1.0, 1.0, 1.0, 1.0, 1.0, 1.0, 1.0, 1.0, 1.0, 1.0, 1.0, 1.0, 1.0, 1.0, 1.0, 1.0, 1.0, 1.0, 1.0, 1.0, 1.0, 1.0, 1.0, 1.0, 1.0, 1.0, 1.0, 1.0, 1.0, 1.0, 1.0, 1.0, 1.0, 1.0, 1.0, 1.0, 1.0, 1.0, 1.0, 1.0, 1.0, 1.0, 1.0, 1.0, 1.0, 1.0, 1.0, 1.0, 1.0, 1.0, 1.0, 1.0, 1.0, 1.0, 1.0, 1.0, 1.0, 1.0, 1.0, 1.0, 1.0, 1.0, 1.0, 1.0, 1.0, 1.0, 1.0, 1.0, 1.0, 1.0, 1.0, 1.0, 1.0, 1.0, 1.0, 1.0, 1.0, 1.0, 1.0, 1.0, 1.0, 1.0, 1.0, 1.0, 1.0, 1.0, 1.0, 1.0, 1.0, 1.0, 1.0, 1.0, 1.0, 1.0, 1.0, 1.0, 1.0, 1.0, 1.0, 1.0, 1.0, 1.0, 1.0, 1.0, 1.0, 1.0, 1.0, 1.0, 0.9911, 0.9911, 0.9911, 0.9961, 1.0, 1.0, 1.0, 1.0, 1.0, 1.0, 1.0, 1.0, 0.9911, 0.9911, 0.9911, 0.9961, 0.9911, 0.9911, 0.9911, 0.9961, 0.9911, 0.9911, 0.9911, 0.9961, 1.0, 1.0, 1.0, 1.0, 1.0, 1.0, 1.0, 1.0, 1.0, 1.0, 1.0, 1.0, 0.9911, 0.9911, 0.9911, 0.9961, 1.0, 1.0, 1.0, 1.0, 1.0, 1.0, 1.0, 1.0, 1.0, 1.0, 1.0, 1.0, 1.0, 1.0, 1.0, 1.0, 1.0, 1.0, 1.0, 1.0, 1.0, 1.0, 1.0, 1.0, 1.0, 1.0, 1.0, 1.0, 1.0, 1.0, 1.0, 1.0, 1.0, 1.0, 1.0, 1.0, 1.0, 1.0, 1.0, 1.0, 1.0, 1.0, 1.0, 1.0, 1.0, 1.0, 1.0, 1.0, 1.0, 1.0, 1.0, 1.0, 1.0, 1.0, 1.0, 1.0, 1.0, 1.0, 1.0, 1.0, 1.0, 1.0, 1.0, 1.0, 1.0, 1.0, 1.0, 1.0, 1.0, 1.0, 1.0, 1.0, 1.0, 1.0, 1.0, 1.0, 1.0, 1.0, 1.0, 1.0, 1.0, 1.0, 1.0, 1.0, 1.0, 1.0, 1.0, 1.0, 1.0, 1.0, 1.0, 1.0, 1.0, 1.0, 1.0, 1.0, 1.0, 1.0, 1.0, 1.0, 1.0, 1.0, 1.0, 1.0, 1.0, 1.0, 1.0, 1.0, 1.0, 1.0, 1.0, 1.0, 1.0, 1.0, 1.0, 1.0, 1.0, 1.0, 1.0, 1.0, 1.0, 1.0, 1.0, 1.0, 1.0, 1.0, 1.0, 1.0, 1.0, 1.0, 1.0, 1.0, 1.0, 1.0, 1.0, 1.0, 1.0, 1.0, 1.0, 1.0, 1.0, 1.0, 1.0, 1.0, 1.0, 1.0, 1.0, 1.0, 1.0, 1.0, 1.0, 1.0, 1.0, 1.0, 1.0, 1.0, 1.0, 1.0, 1.0, 1.0, 1.0, 1.0, 1.0, 1.0, 1.0, 1.0, 1.0, 1.0, 1.0, 1.0, 1.0, 1.0, 1.0, 1.0, 1.0, 1.0, 1.0, 1.0, 1.0, 1.0, 1.0, 1.0, 1.0, 1.0, 1.0, 1.0, 1.0, 1.0, 1.0, 1.0, 1.0, 1.0, 1.0, 1.0, 1.0, 1.0, 1.0, 1.0, 1.0, 1.0, 1.0, 1.0, 1.0, 1.0, 1.0, 1.0, 1.0, 1.0, 1.0, 1.0, 1.0, 1.0, 1.0, 1.0, 1.0, 1.0, 1.0, 1.0, 1.0, 1.0, 1.0, 1.0, 1.0, 1.0, 1.0, 1.0, 1.0, 1.0, 1.0, 1.0, 1.0, 1.0, 1.0, 1.0, 1.0, 1.0, 1.0, 1.0, 1.0, 1.0, 1.0, 1.0, 1.0, 1.0, 1.0, 1.0, 1.0, 1.0, 1.0, 1.0, 1.0, 1.0, 1.0, 1.0, 1.0, 1.0, 1.0, 1.0, 1.0, 1.0, 1.0, 1.0, 1.0, 1.0, 1.0, 1.0, 1.0, 1.0, 1.0, 1.0, 1.0, 1.0, 1.0, 1.0, 1.0, 1.0, 1.0, 1.0, 1.0, 1.0, 1.0, 1.0, 1.0, 1.0, 1.0, 1.0, 1.0, 1.0, 1.0, 1.0, 1.0, 1.0, 1.0, 1.0, 1.0, 1.0, 1.0, 1.0, 1.0, 1.0, 1.0, 1.0, 1.0, 1.0, 1.0, 1.0, 1.0, 1.0, 1.0, 1.0, 1.0, 1.0, 1.0, 1.0, 1.0, 1.0, 1.0, 1.0, 1.0, 1.0, 1.0, 1.0, 1.0, 1.0, 1.0, 1.0, 1.0, 1.0, 1.0, 1.0, 1.0, 1.0, 1.0, 1.0, 1.0, 1.0, 1.0, 1.0, 1.0, 1.0, 1.0, 1.0, 1.0, 1.0, 1.0, 1.0, 1.0, 1.0, 1.0, 1.0, 1.0, 1.0, 1.0, 1.0, 1.0, 1.0, 1.0, 1.0, 1.0, 1.0, 1.0, 1.0, 1.0, 1.0, 1.0, 1.0, 1.0, 1.0, 1.0, 1.0, 1.0, 1.0, 1.0, 1.0, 1.0, 1.0, 1.0, 1.0, 1.0, 1.0, 1.0, 1.0, 1.0, 1.0, 1.0, 1.0, 1.0, 1.0, 1.0, 1.0, 1.0, 1.0, 1.0, 1.0, 1.0, 1.0, 1.0, 1.0, 1.0, 1.0, 1.0, 1.0, 1.0, 1.0, 1.0, 1.0, 1.0, 1.0, 1.0, 1.0, 1.0, 1.0, 1.0, 1.0, 1.0, 1.0, 1.0, 1.0, 1.0, 1.0, 1.0, 1.0, 1.0, 1.0, 1.0, 1.0, 1.0, 1.0, 1.0, 1.0, 1.0, 1.0, 1.0, 1.0, 1.0, 1.0, 1.0, 1.0, 1.0, 1.0, 1.0, 1.0, 1.0, 1.0, 1.0, 1.0, 1.0, 1.0, 1.0, 1.0, 1.0, 1.0, 1.0, 1.0, 1.0, 1.0, 1.0, 1.0, 1.0, 1.0, 1.0, 1.0, 1.0, 1.0, 1.0, 1.0, 1.0, 1.0, 1.0, 1.0, 1.0, 1.0, 1.0, 1.0, 1.0, 1.0, 1.0, 1.0, 1.0, 1.0, 1.0, 1.0, 1.0, 1.0, 1.0, 1.0, 1.0, 1.0, 1.0, 1.0, 1.0, 1.0, 1.0, 1.0, 1.0, 1.0, 1.0, 1.0, 1.0, 1.0, 1.0, 1.0, 1.0, 1.0, 1.0, 1.0, 1.0, 1.0, 1.0, 1.0, 1.0, 1.0, 1.0, 1.0, 1.0, 1.0, 1.0, 1.0, 1.0, 1.0, 1.0, 1.0, 1.0, 1.0, 1.0, 1.0, 1.0, 1.0, 1.0, 1.0, 1.0, 1.0, 1.0, 1.0, 1.0, 1.0, 1.0, 1.0, 1.0, 1.0, 1.0, 1.0, 1.0, 1.0, 1.0, 1.0, 1.0, 1.0, 1.0, 1.0, 1.0, 1.0, 1.0, 1.0, 1.0, 1.0, 1.0, 1.0, 1.0, 1.0, 1.0, 1.0, 1.0, 1.0, 1.0, 1.0, 1.0, 1.0, 1.0, 1.0, 1.0, 1.0, 1.0, 1.0, 1.0, 1.0, 1.0, 1.0, 1.0, 1.0, 1.0, 1.0, 1.0, 1.0, 1.0, 1.0, 1.0, 1.0, 1.0, 1.0, 1.0, 1.0, 1.0, 1.0, 1.0, 1.0, 1.0, 1.0, 1.0, 1.0, 1.0, 1.0, 1.0, 1.0, 1.0, 1.0, 1.0, 1.0, 1.0, 1.0, 1.0, 1.0, 1.0, 1.0, 1.0, 1.0, 1.0, 1.0, 1.0, 1.0, 1.0, 1.0, 1.0, 1.0, 1.0, 1.0, 1.0, 1.0, 1.0, 1.0, 1.0, 1.0, 1.0, 1.0, 1.0, 1.0, 1.0, 1.0, 1.0, 1.0, 1.0, 1.0, 1.0, 1.0, 1.0, 1.0, 1.0, 1.0, 1.0, 1.0, 1.0, 1.0, 1.0, 1.0, 1.0, 1.0, 1.0, 1.0, 1.0, 1.0, 1.0, 1.0, 1.0, 1.0, 1.0, 1.0, 1.0, 1.0, 1.0, 1.0, 1.0, 1.0, 1.0, 1.0, 1.0, 1.0, 1.0, 1.0, 1.0, 1.0, 1.0, 1.0, 1.0, 1.0, 1.0, 1.0, 1.0, 1.0, 1.0, 1.0, 1.0, 1.0, 1.0, 1.0, 1.0, 1.0, 1.0, 1.0, 1.0, 1.0, 1.0, 1.0, 1.0, 1.0, 1.0, 1.0, 1.0, 1.0, 1.0, 1.0, 1.0, 1.0, 1.0, 1.0, 1.0, 1.0, 1.0, 1.0, 1.0, 1.0, 1.0, 1.0, 1.0, 1.0, 1.0, 1.0, 1.0, 1.0, 1.0, 1.0, 1.0, 1.0, 1.0, 1.0, 1.0, 1.0, 1.0, 1.0, 1.0, 1.0, 1.0, 1.0, 1.0, 1.0, 1.0, 1.0, 1.0, 1.0, 1.0, 1.0, 1.0, 1.0, 1.0, 1.0, 1.0, 1.0, 1.0, 1.0, 1.0, 1.0, 1.0, 1.0, 1.0, 1.0, 1.0, 1.0, 1.0, 1.0, 1.0, 1.0, 1.0, 1.0, 1.0, 1.0, 1.0, 1.0, 1.0, 1.0, 1.0, 1.0, 1.0, 1.0, 1.0, 1.0, 1.0, 1.0, 1.0, 1.0, 1.0, 1.0, 1.0, 1.0, 1.0, 1.0, 1.0, 1.0, 1.0, 1.0, 1.0, 1.0, 1.0, 1.0, 1.0, 1.0, 1.0, 1.0, 1.0, 1.0, 1.0, 1.0, 1.0, 1.0, 1.0, 1.0, 1.0, 1.0, 1.0, 1.0, 1.0, 1.0, 1.0, 1.0, 1.0, 1.0, 1.0, 1.0, 1.0, 1.0, 1.0, 1.0, 1.0, 1.0, 1.0, 1.0, 1.0, 1.0, 1.0, 1.0, 1.0, 1.0, 1.0, 1.0, 1.0, 1.0, 1.0, 1.0, 1.0, 1.0, 1.0, 1.0, 1.0, 1.0, 1.0, 1.0, 1.0, 1.0, 1.0, 1.0, 1.0, 1.0, 1.0, 1.0, 1.0, 1.0, 1.0, 1.0, 1.0, 1.0, 1.0, 1.0, 1.0, 1.0, 1.0, 1.0, 1.0, 1.0, 1.0, 1.0, 1.0, 1.0, 1.0, 1.0, 1.0, 1.0, 1.0, 1.0, 1.0, 1.0, 1.0, 1.0, 1.0, 1.0, 1.0, 1.0, 1.0, 1.0, 1.0, 1.0, 1.0, 1.0, 1.0, 1.0, 1.0, 1.0, 1.0, 1.0, 1.0, 1.0, 1.0, 1.0, 1.0, 1.0, 1.0, 1.0, 1.0, 1.0, 1.0, 1.0, 1.0, 1.0, 1.0, 1.0, 1.0, 1.0, 1.0, 1.0, 1.0, 1.0, 1.0, 1.0, 1.0, 1.0, 1.0, 1.0, 1.0, 1.0, 1.0, 1.0, 1.0, 1.0, 1.0, 1.0, 1.0, 1.0, 1.0, 1.0, 1.0, 1.0, 1.0, 1.0, 1.0, 1.0, 1.0, 1.0, 1.0, 1.0, 1.0, 1.0, 1.0, 1.0, 1.0, 1.0, 1.0, 1.0, 1.0, 1.0, 1.0, 1.0, 1.0, 1.0, 1.0, 1.0, 1.0, 1.0, 1.0, 1.0, 1.0, 1.0, 1.0, 1.0, 1.0, 1.0, 1.0, 1.0, 1.0, 1.0, 1.0, 1.0, 1.0, 1.0, 1.0, 1.0, 1.0, 1.0, 1.0, 1.0, 1.0, 1.0, 1.0, 1.0, 1.0, 1.0, 1.0, 1.0, 1.0, 1.0, 1.0, 1.0, 1.0, 1.0, 1.0, 1.0, 1.0, 1.0, 1.0, 1.0, 1.0, 1.0, 1.0, 1.0, 1.0, 1.0, 1.0, 1.0, 0.9911, 0.9911, 0.9911, 0.9961, 1.0, 1.0, 1.0, 1.0, 0.9911, 0.9911, 0.9911, 0.9961, 1.0, 1.0, 1.0, 1.0, 1.0, 1.0, 1.0, 1.0, 1.0, 1.0, 1.0, 1.0, 1.0, 1.0, 1.0, 1.0, 1.0, 1.0, 1.0, 1.0, 1.0, 1.0, 1.0, 1.0, 1.0, 1.0, 1.0, 1.0, 1.0, 1.0, 1.0, 1.0, 1.0, 1.0, 1.0, 1.0, 1.0, 1.0, 1.0, 1.0, 1.0, 1.0, 1.0, 1.0, 1.0, 1.0, 1.0, 1.0, 1.0, 1.0, 1.0, 1.0, 1.0, 1.0, 1.0, 1.0])
me_cube.materials.append(mat_material)
me_cube.use_remesh_preserve_volume = False
me_cube.use_remesh_preserve_attributes = False
me_cube.use_mirror_vertex_groups = False
me_cube.update()

# ---- objects
ob_window_008 = bpy.data.objects.new('Window.008', me_cylinder_014)
ob_window_007 = bpy.data.objects.new('Window.007', me_cylinder_013)
ob_window_006 = bpy.data.objects.new('Window.006', me_cylinder_012)
ob_window_005 = bpy.data.objects.new('Window.005', me_cylinder_011)
ob_window_004 = bpy.data.objects.new('Window.004', me_cylinder_010)
ob_window_003 = bpy.data.objects.new('Window.003', me_cylinder_009)
ob_window_002 = bpy.data.objects.new('Window.002', me_cylinder_008)
ob_window_001 = bpy.data.objects.new('Window.001', me_cylinder_007)
ob_window = bpy.data.objects.new('Window', me_cylinder_006)
ob_cube_001 = bpy.data.objects.new('Cube.001', me_cube_001)
ob_cube = bpy.data.objects.new('Cube', me_cube)
ob_lamp = bpy.data.objects.new('Lamp', light_lamp)
ob_camera = bpy.data.objects.new('Camera', cam_camera)

# ---- transforms, parenting, visibility, modifiers, constraints
ob_window_008.location = (0.3143, -1.586, 1.423)
ob_window_008.rotation_euler = (-1.571, 0.0, 0.0)
ob_window_008.scale = (0.2063, 0.2063, 0.2062)
ob_window_008.color = (0.1954, 1.0, 0.943, 1.0)
ob_window_008.lineart.crease_threshold = 0.0
ob_window_007.location = (-1.586, -1.586, 1.423)
ob_window_007.rotation_euler = (-1.571, 0.0, 0.0)
ob_window_007.scale = (0.2063, 0.2063, 0.2062)
ob_window_007.color = (0.1954, 1.0, 0.943, 1.0)
ob_window_007.lineart.crease_threshold = 0.0
ob_window_006.location = (-3.486, -1.586, 1.423)
ob_window_006.rotation_euler = (-1.571, 0.0, 0.0)
ob_window_006.scale = (0.2063, 0.2063, 0.2062)
ob_window_006.color = (0.1954, 1.0, 0.943, 1.0)
ob_window_006.lineart.crease_threshold = 0.0
ob_window_005.location = (-3.486, 0.3965, 1.423)
ob_window_005.rotation_euler = (-1.571, 0.0, 0.0)
ob_window_005.scale = (0.2063, 0.2063, 0.2062)
ob_window_005.color = (0.1954, 1.0, 0.943, 1.0)
ob_window_005.lineart.crease_threshold = 0.0
ob_window_004.location = (-1.586, 0.3965, 1.423)
ob_window_004.rotation_euler = (-1.571, 0.0, 0.0)
ob_window_004.scale = (0.2063, 0.2063, 0.2062)
ob_window_004.color = (0.1954, 1.0, 0.943, 1.0)
ob_window_004.lineart.crease_threshold = 0.0
ob_window_003.location = (0.3143, 0.3965, 1.423)
ob_window_003.rotation_euler = (-1.571, 0.0, 0.0)
ob_window_003.scale = (0.2063, 0.2063, 0.2062)
ob_window_003.color = (0.1954, 1.0, 0.943, 1.0)
ob_window_003.lineart.crease_threshold = 0.0
ob_window_002.location = (0.3143, 0.3965, 1.423)
ob_window_002.rotation_euler = (-1.571, 0.0, 0.0)
ob_window_002.scale = (0.2063, 0.2063, 0.2062)
ob_window_002.color = (0.1954, 1.0, 0.943, 1.0)
ob_window_002.lineart.crease_threshold = 0.0
ob_window_001.location = (-1.586, 0.3965, 1.423)
ob_window_001.rotation_euler = (-1.571, 0.0, 0.0)
ob_window_001.scale = (0.2063, 0.2063, 0.2062)
ob_window_001.color = (0.1954, 1.0, 0.943, 1.0)
ob_window_001.lineart.crease_threshold = 0.0
ob_window.location = (-3.486, 0.3965, 1.423)
ob_window.rotation_euler = (-1.571, 0.0, 0.0)
ob_window.scale = (0.2063, 0.2063, 0.2062)
ob_window.color = (0.1954, 1.0, 0.943, 1.0)
ob_window.lineart.crease_threshold = 0.0
ob_cube_001.location = (-2.716, -0.01509, 0.7898)
ob_cube_001.scale = (1.023, 1.023, 1.023)
ob_cube_001.lineart.crease_threshold = 0.0
ob_cube.location = (0.0, 0.0, 0.0)
ob_cube.lock_rotations_4d = False
ob_cube.empty_display_type = 'ARROWS'
ob_cube.lineart.crease_threshold = 0.0
_m = ob_cube.modifiers.new('Boolean', 'BOOLEAN')
_m.operation = 'INTERSECT'
_m.solver = 'FAST'
ob_lamp.location = (4.076, 1.005, 5.904)
ob_lamp.rotation_euler = (0.6503, 0.05522, 1.866)
ob_lamp.lock_rotations_4d = False
ob_lamp.empty_display_type = 'ARROWS'
ob_lamp.color = (0.0, 0.0, 0.0, 0.0)
ob_lamp.lineart.crease_threshold = 0.0
ob_camera.location = (7.481, -6.508, 5.344)
ob_camera.rotation_euler = (1.109, 0.01082, 0.8149)
ob_camera.lock_rotations_4d = False
ob_camera.empty_display_type = 'ARROWS'
ob_camera.color = (0.0, 0.0, 0.0, 0.0)
ob_camera.display_type = 'WIRE'
ob_camera.lineart.crease_threshold = 0.0

# ---- collection membership
col_collection_1.objects.link(ob_window_008)
col_collection_1.objects.link(ob_window_007)
col_collection_1.objects.link(ob_window_006)
col_collection_1.objects.link(ob_window_005)
col_collection_1.objects.link(ob_window_004)
col_collection_1.objects.link(ob_window_003)
col_collection_1.objects.link(ob_window_002)
col_collection_1.objects.link(ob_window_001)
col_collection_1.objects.link(ob_window)
col_collection_1.objects.link(ob_cube_001)
col_collection_1.objects.link(ob_cube)
col_collection_1.objects.link(ob_lamp)
col_collection_1.objects.link(ob_camera)

# ---- scene / render settings (as saved in the file)
scene.camera = ob_camera
scene.frame_start = 1; scene.frame_end = 250; scene.frame_set(14)
scene.render.engine = 'BLENDER_EEVEE_NEXT'
scene.render.resolution_percentage = 50
scene.render.dither_intensity = 0.0
scene.cycles.use_denoising = False
scene.cycles.samples = 10
scene.cycles.sampling_pattern = 'TABULATED_SOBOL'
scene.cycles.light_sampling_threshold = 0.0
scene.cycles.use_adaptive_sampling = False
scene.cycles.use_light_tree = False
scene.cycles.blur_glossy = 0.0
scene.cycles.pixel_filter_type = 'GAUSSIAN'
scene.cycles.sample_clamp_indirect = 0.0
scene.view_settings.view_transform = 'Standard'
bpy.context.view_layer.update()
